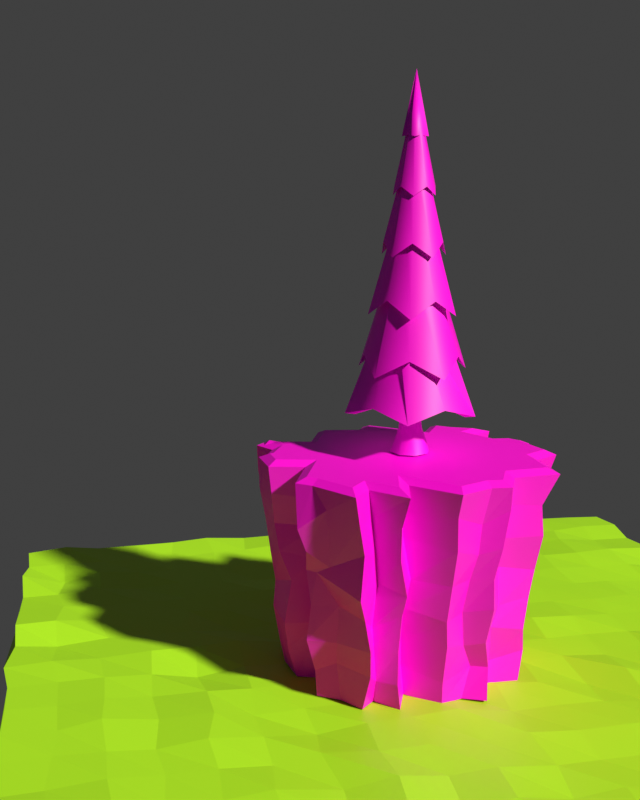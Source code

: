 # Source: tree.blend  (saved by Blender 2.92.15; exported with 4.5.12 LTS)
import bpy
from mathutils import Matrix  # noqa: F401  (used for matrix-valued properties, if any)

bpy.ops.wm.read_factory_settings(use_empty=True)
scene = bpy.context.scene
scene.name = 'Scene'

# ---- collections
col_collection = bpy.data.collections.new('Collection'); scene.collection.children.link(col_collection)

# ---- images (referenced by path relative to the original .blend; pixels are not part of the script)
import os
ASSET_DIR = os.environ.get("B2B_ASSET_DIR", "")  # directory of the original .blend (textures are referenced by path, not embedded)
HERE = os.path.dirname(os.path.abspath(__file__))  # packed textures are extracted next to this script under _unpacked/

def load_image(name, relpath, width, height, colorspace="sRGB"):
    """Load a texture the original file referenced (path relative to the .blend, or extracted next to this script)."""
    p = next((c for c in (os.path.join(HERE, relpath), os.path.join(ASSET_DIR, relpath)) if relpath and os.path.exists(c)), "")
    if p:
        img = bpy.data.images.load(p, check_existing=True)
        img.name = name
    else:  # same state as the original file: an image datablock whose file is absent (Cycles renders it pink)
        img = bpy.data.images.new(name, width, height)
        img.source = "FILE"
        img.filepath = "//" + (relpath or name)
    img.colorspace_settings.name = colorspace
    return img
img_color_palate_png = load_image('color_palate.png', 'color_palate.png', 1024, 1024, 'sRGB')

# ---- materials (node trees are filled in below, after node groups)
mat_tree = bpy.data.materials.new('Tree')
mat_tree.use_transparent_shadow = False
mat_material_001 = bpy.data.materials.new('Material.001')
mat_material_001.use_transparent_shadow = False
mat_cliff_albedo = bpy.data.materials.new('Cliff_Albedo')
mat_cliff_albedo.use_transparent_shadow = False

# ---- node groups
ng_auto_smooth = bpy.data.node_groups.new('Auto Smooth', 'GeometryNodeTree')
_s = ng_auto_smooth.interface.new_socket(name='Geometry', in_out='OUTPUT', socket_type='NodeSocketGeometry')
_s = ng_auto_smooth.interface.new_socket(name='Geometry', in_out='INPUT', socket_type='NodeSocketGeometry')
_s = ng_auto_smooth.interface.new_socket(name='Angle', in_out='INPUT', socket_type='NodeSocketFloat')
_s.subtype = 'ANGLE'
_s.min_value = 0.0
_s.max_value = 3.142
ng_auto_smooth.is_modifier = True
_N = ng_auto_smooth.nodes; _L = ng_auto_smooth.links
n0 = _N.new('NodeGroupOutput'); n0.name = 'Group Output'; n0.location = (480, -100)
n1 = _N.new('NodeGroupInput'); n1.name = 'Group Input'; n1.location = (-420, -300)
n2 = _N.new('NodeGroupInput'); n2.name = 'Group Input.001'; n2.location = (-60, -100)
n3 = _N.new('GeometryNodeSetShadeSmooth'); n3.name = 'Set Shade Smooth'; n3.location = (120, -100)
n3.domain = 'EDGE'
n4 = _N.new('GeometryNodeSetShadeSmooth'); n4.name = 'Set Shade Smooth.001'; n4.location = (300, -100)
n5 = _N.new('GeometryNodeInputMeshEdgeAngle'); n5.name = 'Edge Angle'; n5.location = (-420, -220)
n6 = _N.new('GeometryNodeInputEdgeSmooth'); n6.name = 'Is Edge Smooth'; n6.location = (-60, -160)
n7 = _N.new('GeometryNodeInputShadeSmooth'); n7.name = 'Is Face Smooth'; n7.location = (-240, -340)
n8 = _N.new('FunctionNodeBooleanMath'); n8.name = 'Boolean Math'; n8.location = (-60, -220)
n9 = _N.new('FunctionNodeCompare'); n9.name = 'Compare'; n9.location = (-240, -180)
n9.operation = 'LESS_EQUAL'
_L.new(n5.outputs[0], n9.inputs[0])
_L.new(n4.outputs[0], n0.inputs[0])
_L.new(n1.outputs[1], n9.inputs[1])
_L.new(n9.outputs[0], n8.inputs[0])
_L.new(n7.outputs[0], n8.inputs[1])
_L.new(n2.outputs[0], n3.inputs[0])
_L.new(n6.outputs[0], n3.inputs[1])
_L.new(n3.outputs[0], n4.inputs[0])
_L.new(n8.outputs[0], n3.inputs[2])
n0.is_active_output = True

# ---- material node trees
mat_tree.use_nodes = True; mat_tree.node_tree.nodes.clear()
_N = mat_tree.node_tree.nodes; _L = mat_tree.node_tree.links
n0 = _N.new('ShaderNodeBsdfPrincipled'); n0.name = 'Principled BSDF'; n0.location = (10, 300)
n0.distribution = 'GGX'
n0.subsurface_method = 'BURLEY'
n0.inputs[3].default_value = 1.45
n0.inputs[27].default_value = (0.0, 0.0, 0.0, 1.0)
n0.inputs[28].default_value = 1.0
n1 = _N.new('ShaderNodeOutputMaterial'); n1.name = 'Material Output'; n1.location = (300, 300)
n2 = _N.new('ShaderNodeTexImage'); n2.name = 'Image Texture'; n2.location = (-280, 280)
n2.image = img_color_palate_png
_L.new(n0.outputs[0], n1.inputs[0])
_L.new(n2.outputs[0], n0.inputs[0])
n1.is_active_output = True
mat_material_001.use_nodes = True; mat_material_001.node_tree.nodes.clear()
_N = mat_material_001.node_tree.nodes; _L = mat_material_001.node_tree.links
n0 = _N.new('ShaderNodeBsdfPrincipled'); n0.name = 'Principled BSDF'; n0.location = (10, 300)
n0.distribution = 'GGX'
n0.subsurface_method = 'BURLEY'
n0.inputs[0].default_value = (0.4608, 0.8, 0.02871, 1.0)
n0.inputs[3].default_value = 1.45
n0.inputs[27].default_value = (0.0, 0.0, 0.0, 1.0)
n0.inputs[28].default_value = 1.0
n1 = _N.new('ShaderNodeOutputMaterial'); n1.name = 'Material Output'; n1.location = (300, 300)
_L.new(n0.outputs[0], n1.inputs[0])
n1.is_active_output = True
mat_cliff_albedo.use_nodes = True; mat_cliff_albedo.node_tree.nodes.clear()
_N = mat_cliff_albedo.node_tree.nodes; _L = mat_cliff_albedo.node_tree.links
n0 = _N.new('ShaderNodeBsdfPrincipled'); n0.name = 'Principled BSDF'; n0.location = (10, 300)
n0.distribution = 'GGX'
n0.subsurface_method = 'BURLEY'
n0.inputs[3].default_value = 1.45
n0.inputs[27].default_value = (0.0, 0.0, 0.0, 1.0)
n0.inputs[28].default_value = 1.0
n1 = _N.new('ShaderNodeOutputMaterial'); n1.name = 'Material Output'; n1.location = (300, 300)
n2 = _N.new('ShaderNodeTexImage'); n2.name = 'Image Texture'; n2.location = (-280, 280)
n2.image = img_color_palate_png
_L.new(n0.outputs[0], n1.inputs[0])
_L.new(n2.outputs[0], n0.inputs[0])
n1.is_active_output = True

# ---- world
world_world = bpy.data.worlds.new('World'); scene.world = world_world
world_world.use_nodes = True; world_world.node_tree.nodes.clear()
_N = world_world.node_tree.nodes; _L = world_world.node_tree.links
n0 = _N.new('ShaderNodeOutputWorld'); n0.name = 'World Output'; n0.location = (300, 300)
n1 = _N.new('ShaderNodeBackground'); n1.name = 'Background'; n1.location = (10, 300)
n1.inputs[0].default_value = (0.05088, 0.05088, 0.05088, 1.0)
_L.new(n1.outputs[0], n0.inputs[0])
n0.is_active_output = True
world_world.color = (0.05088, 0.05088, 0.05088)
world_world.use_sun_shadow = False
world_world.sun_shadow_jitter_overblur = 0.0

# ---- cameras
cam_camera_001 = bpy.data.cameras.new('Camera.001')

# ---- lights
light_light = bpy.data.lights.new('Light', 'SUN')
light_light.color = (0.9204, 1.0, 0.5577)
light_light.specular_factor = 0.6229
light_light.transmission_factor = 0.0
light_light.angle = 0.05236
light_light.energy = 4.5
light_light.shadow_soft_size = 0.1
light_light.shadow_cascade_max_distance = 1000.0

# ---- meshes
me_cylinder_001 = bpy.data.meshes.new('Cylinder.001')
me_cylinder_001.from_pydata([(-8.345e-08, 8.345e-08, -0.3643), (5.96e-08, 0.0, 7.953), (1.33e-07, 2.777, 0.159), (-6.714e-09, 1.923, 2.138), (4.657e-08, 1.615, 3.237), (2.967e-08, 1.019, 5.026), (1.25e-08, 0.4156, 6.311), (0.3877, 0.5336, 6.273), (0.6153, 0.8469, 4.79), (0.8701, 1.198, 3.61), (1.294, 1.781, 1.7), (1.398, 1.925, 0.6365), (0.3952, 0.1284, 6.311), (0.9696, 0.315, 5.026), (1.536, 0.4989, 3.237), (1.829, 0.5943, 2.138), (2.641, 0.8581, 0.159), (0.6273, -0.2038, 6.273), (0.9955, -0.3235, 4.79), (1.408, -0.4575, 3.61), (2.094, -0.6804, 1.7), (2.263, -0.7352, 0.6365), (0.2443, -0.3362, 6.311), (0.5992, -0.8248, 5.026), (0.949, -1.306, 3.237), (1.13, -1.556, 2.138), (1.632, -2.247, 0.159), (-5.992e-08, -0.6596, 6.273), (1.571e-07, -1.047, 4.79), (-1.512e-07, -1.48, 3.61), (-4.641e-07, -2.202, 1.7), (-1.872e-07, -2.379, 0.6365), (-0.2443, -0.3362, 6.311), (-0.5992, -0.8248, 5.026), (-0.949, -1.306, 3.237), (-1.13, -1.556, 2.138), (-1.632, -2.247, 0.159), (-0.6273, -0.2038, 6.273), (-0.9955, -0.3235, 4.79), (-1.408, -0.4575, 3.61), (-2.094, -0.6804, 1.7), (-2.263, -0.7352, 0.6365), (-0.3952, 0.1284, 6.311), (-0.9696, 0.315, 5.026), (-1.536, 0.4989, 3.237), (-1.829, 0.5943, 2.138), (-2.641, 0.8581, 0.159), (-0.3877, 0.5336, 6.273), (-0.6153, 0.8469, 4.79), (-0.8701, 1.198, 3.61), (-1.294, 1.781, 1.7), (-1.398, 1.925, 0.6365), (0.8637, 1.189, 1.671), (1.007, 0.3273, 1.329), (1.398, -0.4541, 1.671), (0.6225, -0.8568, 1.329), (-1.841e-08, -1.469, 1.671), (-0.6225, -0.8568, 1.329), (-1.398, -0.4541, 1.671), (-1.007, 0.3273, 1.329), (-0.8637, 1.189, 1.671), (-2.077e-07, 1.059, 1.329), (1.475e-07, 1.093, 3.029), (0.5319, 0.7321, 2.896), (1.039, 0.3377, 3.029), (0.8606, -0.2796, 2.896), (0.6423, -0.8841, 3.029), (-3.243e-07, -0.9049, 2.896), (-0.6423, -0.8841, 3.029), (-0.8606, -0.2796, 2.896), (-1.039, 0.3377, 3.029), (-0.5319, 0.7321, 2.896), (-5.665e-07, 0.6607, 4.386), (0.4546, 0.6258, 4.442), (0.6284, 0.2042, 4.386), (0.7356, -0.239, 4.442), (0.3884, -0.5346, 4.386), (-4.236e-07, -0.7735, 4.442), (-0.3884, -0.5346, 4.386), (-0.7356, -0.239, 4.442), (-0.6284, 0.2042, 4.386), (-0.4546, 0.6258, 4.442), (2.2e-07, 0.5131, 5.693), (0.2786, 0.3835, 5.692), (0.488, 0.1586, 5.693), (0.4508, -0.1465, 5.692), (0.3016, -0.4151, 5.693), (8.048e-08, -0.474, 5.692), (-0.3016, -0.4151, 5.693), (-0.4508, -0.1465, 5.693), (-0.488, 0.1586, 5.693), (-0.2786, 0.3835, 5.692), (2.075e-08, 0.2263, 6.967), (0.07697, 0.1059, 6.914), (0.2152, 0.06992, 6.967), (0.1245, -0.04047, 6.914), (0.133, -0.183, 6.967), (1.927e-08, -0.131, 6.914), (-0.133, -0.183, 6.967), (-0.1245, -0.04047, 6.914), (-0.2152, 0.06992, 6.967), (-0.07698, 0.1059, 6.914), (-1.709e-07, 2.879, -0.6337), (1.944, 2.676, -0.9396), (2.738, 0.8895, -0.6337), (3.146, -1.022, -0.9396), (1.692, -2.329, -0.6337), (1.481e-07, -3.308, -0.9396), (-1.692, -2.329, -0.6337), (-3.146, -1.022, -0.9396), (-2.738, 0.8895, -0.6337), (-1.944, 2.676, -0.9396), (-8.66e-08, 2.527, -0.5239), (1.639, 2.255, -0.9816), (2.403, 0.7809, -0.5239), (2.651, -0.8615, -0.9816), (1.485, -2.044, -0.5239), (-1.884e-07, -2.788, -0.9816), (-1.485, -2.044, -0.5239), (-2.651, -0.8615, -0.9816), (-2.403, 0.7809, -0.5239), (-1.639, 2.255, -0.9816), (-2.083e-07, 1.998, -0.5442), (1.398, 1.924, -0.5406), (1.901, 0.6176, -0.5442), (2.262, -0.7348, -0.5406), (1.175, -1.617, -0.5442), (-1.092e-07, -2.378, -0.5406), (-1.175, -1.617, -0.5442), (-2.262, -0.7348, -0.5406), (-1.901, 0.6176, -0.5442), (-1.398, 1.924, -0.5406), (0.0, 1.0, -2.077), (-6.528e-09, 0.3972, -0.3267), (0.7071, 0.7071, -2.077), (0.2809, 0.2809, -0.3267), (1.0, -4.371e-08, -2.077), (0.3972, -1.389e-08, -0.3267), (0.7071, -0.7071, -2.077), (0.2809, -0.2809, -0.3267), (-8.742e-08, -1.0, -2.077), (-4.125e-08, -0.3972, -0.3267), (-0.7071, -0.7071, -2.077), (-0.2809, -0.2809, -0.3267), (-1.0, 1.192e-08, -2.077), (-0.3972, 8.21e-09, -0.3267), (-0.7071, 0.7071, -2.077), (-0.2809, 0.2809, -0.3267), (-1.123e-08, 0.5986, -1.434), (0.4233, 0.4233, -1.434), (0.5986, -2.201e-08, -1.434), (0.4233, -0.4233, -1.434), (-6.356e-08, -0.5986, -1.434), (-0.4233, -0.4233, -1.434), (-0.5986, 1.129e-08, -1.434), (-0.4233, 0.4233, -1.434)], [], [(6, 1, 7), (7, 1, 12), (12, 1, 17), (17, 1, 22), (22, 1, 27), (27, 1, 32), (32, 1, 37), (37, 1, 42), (42, 1, 47), (47, 1, 6), (60, 51, 2, 61), (71, 50, 3, 62), (81, 49, 4, 72), (91, 48, 5, 82), (101, 47, 6, 92), (59, 46, 51, 60), (70, 45, 50, 71), (80, 44, 49, 81), (90, 43, 48, 91), (100, 42, 47, 101), (58, 41, 46, 59), (69, 40, 45, 70), (79, 39, 44, 80), (89, 38, 43, 90), (99, 37, 42, 100), (57, 36, 41, 58), (68, 35, 40, 69), (78, 34, 39, 79), (88, 33, 38, 89), (98, 32, 37, 99), (56, 31, 36, 57), (67, 30, 35, 68), (77, 29, 34, 78), (87, 28, 33, 88), (97, 27, 32, 98), (55, 26, 31, 56), (66, 25, 30, 67), (76, 24, 29, 77), (86, 23, 28, 87), (96, 22, 27, 97), (54, 21, 26, 55), (65, 20, 25, 66), (75, 19, 24, 76), (85, 18, 23, 86), (95, 17, 22, 96), (53, 16, 21, 54), (64, 15, 20, 65), (74, 14, 19, 75), (84, 13, 18, 85), (94, 12, 17, 95), (52, 11, 16, 53), (63, 10, 15, 64), (73, 9, 14, 74), (83, 8, 13, 84), (93, 7, 12, 94), (61, 2, 11, 52), (62, 3, 10, 63), (72, 4, 9, 73), (82, 5, 8, 83), (92, 6, 7, 93), (102, 61, 52, 103), (103, 52, 53, 104), (104, 53, 54, 105), (105, 54, 55, 106), (106, 55, 56, 107), (107, 56, 57, 108), (108, 57, 58, 109), (109, 58, 59, 110), (110, 59, 60, 111), (111, 60, 61, 102), (2, 62, 63, 11), (11, 63, 64, 16), (16, 64, 65, 21), (21, 65, 66, 26), (26, 66, 67, 31), (31, 67, 68, 36), (36, 68, 69, 41), (41, 69, 70, 46), (46, 70, 71, 51), (51, 71, 62, 2), (3, 72, 73, 10), (10, 73, 74, 15), (15, 74, 75, 20), (20, 75, 76, 25), (25, 76, 77, 30), (30, 77, 78, 35), (35, 78, 79, 40), (40, 79, 80, 45), (45, 80, 81, 50), (50, 81, 72, 3), (4, 82, 83, 9), (9, 83, 84, 14), (14, 84, 85, 19), (19, 85, 86, 24), (24, 86, 87, 29), (29, 87, 88, 34), (34, 88, 89, 39), (39, 89, 90, 44), (44, 90, 91, 49), (49, 91, 82, 4), (5, 92, 93, 8), (8, 93, 94, 13), (13, 94, 95, 18), (18, 95, 96, 23), (23, 96, 97, 28), (28, 97, 98, 33), (33, 98, 99, 38), (38, 99, 100, 43), (43, 100, 101, 48), (48, 101, 92, 5), (113, 112, 102, 103), (114, 113, 103, 104), (115, 114, 104, 105), (116, 115, 105, 106), (117, 116, 106, 107), (118, 117, 107, 108), (119, 118, 108, 109), (120, 119, 109, 110), (121, 120, 110, 111), (112, 121, 111, 102), (123, 122, 112, 113), (124, 123, 113, 114), (125, 124, 114, 115), (126, 125, 115, 116), (127, 126, 116, 117), (128, 127, 117, 118), (129, 128, 118, 119), (130, 129, 119, 120), (131, 130, 120, 121), (122, 131, 121, 112), (0, 122, 123), (0, 123, 124), (0, 124, 125), (0, 125, 126), (0, 126, 127), (0, 127, 128), (0, 128, 129), (0, 129, 130), (0, 130, 131), (0, 131, 122), (148, 133, 135, 149), (149, 135, 137, 150), (150, 137, 139, 151), (151, 139, 141, 152), (152, 141, 143, 153), (153, 143, 145, 154), (135, 133, 147, 145, 143, 141, 139, 137), (154, 145, 147, 155), (155, 147, 133, 148), (132, 134, 136, 138, 140, 142, 144, 146), (146, 155, 148, 132), (144, 154, 155, 146), (142, 153, 154, 144), (140, 152, 153, 142), (138, 151, 152, 140), (136, 150, 151, 138), (134, 149, 150, 136), (132, 148, 149, 134)])
me_cylinder_001.polygons.foreach_set('use_smooth', [True] * 158)
_uv = me_cylinder_001.uv_layers.new(name='UVMap')
_uv.uv.foreach_set('vector', [0.125, 0.8175, 0.125, 0.8175, 0.125, 0.8175, 0.125, 0.8175, 0.125, 0.8175, 0.125, 0.8175, 0.125, 0.8175, 0.125, 0.8175, 0.125, 0.8175, 0.125, 0.8175, 0.125, 0.8175, 0.125, 0.8175, 0.125, 0.8175, 0.125, 0.8175, 0.125, 0.8175, 0.125, 0.8175, 0.125, 0.8175, 0.125, 0.8175, 0.125, 0.8175, 0.125, 0.8175, 0.125, 0.8175, 0.125, 0.8175, 0.125, 0.8175, 0.125, 0.8175, 0.125, 0.8175, 0.125, 0.8175, 0.125, 0.8175, 0.125, 0.8175, 0.125, 0.8175, 0.125, 0.8175, 0.125, 0.8175, 0.125, 0.8175, 0.125, 0.8175, 0.125, 0.8175, 0.125, 0.8175, 0.125, 0.8175, 0.125, 0.8175, 0.125, 0.8175, 0.125, 0.8175, 0.125, 0.8175, 0.125, 0.8175, 0.125, 0.8175, 0.125, 0.8175, 0.125, 0.8175, 0.125, 0.8175, 0.125, 0.8175, 0.125, 0.8175, 0.125, 0.8175, 0.125, 0.8175, 0.125, 0.8175, 0.125, 0.8175, 0.125, 0.8175, 0.125, 0.8175, 0.125, 0.8175, 0.125, 0.8175, 0.125, 0.8175, 0.125, 0.8175, 0.125, 0.8175, 0.125, 0.8175, 0.125, 0.8175, 0.125, 0.8175, 0.125, 0.8175, 0.125, 0.8175, 0.125, 0.8175, 0.125, 0.8175, 0.125, 0.8175, 0.125, 0.8175, 0.125, 0.8175, 0.125, 0.8175, 0.125, 0.8175, 0.125, 0.8175, 0.125, 0.8175, 0.125, 0.8175, 0.125, 0.8175, 0.125, 0.8175, 0.125, 0.8175, 0.125, 0.8175, 0.125, 0.8175, 0.125, 0.8175, 0.125, 0.8175, 0.125, 0.8175, 0.125, 0.8175, 0.125, 0.8175, 0.125, 0.8175, 0.125, 0.8175, 0.125, 0.8175, 0.125, 0.8175, 0.125, 0.8175, 0.125, 0.8175, 0.125, 0.8175, 0.125, 0.8175, 0.125, 0.8175, 0.125, 0.8175, 0.125, 0.8175, 0.125, 0.8175, 0.125, 0.8175, 0.125, 0.8175, 0.125, 0.8175, 0.125, 0.8175, 0.125, 0.8175, 0.125, 0.8175, 0.125, 0.8175, 0.125, 0.8175, 0.125, 0.8175, 0.125, 0.8175, 0.125, 0.8175, 0.125, 0.8175, 0.125, 0.8175, 0.125, 0.8175, 0.125, 0.8175, 0.125, 0.8175, 0.125, 0.8175, 0.125, 0.8175, 0.125, 0.8175, 0.125, 0.8175, 0.125, 0.8175, 0.125, 0.8175, 0.125, 0.8175, 0.125, 0.8175, 0.125, 0.8175, 0.125, 0.8175, 0.125, 0.8175, 0.125, 0.8175, 0.125, 0.8175, 0.125, 0.8175, 0.125, 0.8175, 0.125, 0.8175, 0.125, 0.8175, 0.125, 0.8175, 0.125, 0.8175, 0.125, 0.8175, 0.125, 0.8175, 0.125, 0.8175, 0.125, 0.8175, 0.125, 0.8175, 0.125, 0.8175, 0.125, 0.8175, 0.125, 0.8175, 0.125, 0.8175, 0.125, 0.8175, 0.125, 0.8175, 0.125, 0.8175, 0.125, 0.8175, 0.125, 0.8175, 0.125, 0.8175, 0.125, 0.8175, 0.125, 0.8175, 0.125, 0.8175, 0.125, 0.8175, 0.125, 0.8175, 0.125, 0.8175, 0.125, 0.8175, 0.125, 0.8175, 0.125, 0.8175, 0.125, 0.8175, 0.125, 0.8175, 0.125, 0.8175, 0.125, 0.8175, 0.125, 0.8175, 0.125, 0.8175, 0.125, 0.8175, 0.125, 0.8175, 0.125, 0.8175, 0.125, 0.8175, 0.125, 0.8175, 0.125, 0.8175, 0.125, 0.8175, 0.125, 0.8175, 0.125, 0.8175, 0.125, 0.8175, 0.125, 0.8175, 0.125, 0.8175, 0.125, 0.8175, 0.125, 0.8175, 0.125, 0.8175, 0.125, 0.8175, 0.125, 0.8175, 0.125, 0.8175, 0.125, 0.8175, 0.125, 0.8175, 0.125, 0.8175, 0.125, 0.8175, 0.125, 0.8175, 0.125, 0.8175, 0.125, 0.8175, 0.125, 0.8175, 0.125, 0.8175, 0.125, 0.8175, 0.125, 0.8175, 0.125, 0.8175, 0.125, 0.8175, 0.125, 0.8175, 0.125, 0.8175, 0.125, 0.8175, 0.125, 0.8175, 0.125, 0.8175, 0.125, 0.8175, 0.125, 0.8175, 0.125, 0.8175, 0.125, 0.8175, 0.125, 0.8175, 0.125, 0.8175, 0.125, 0.8175, 0.125, 0.8175, 0.125, 0.8175, 0.125, 0.8175, 0.125, 0.8175, 0.125, 0.8175, 0.125, 0.8175, 0.125, 0.8175, 0.125, 0.8175, 0.125, 0.8175, 0.125, 0.8175, 0.125, 0.8175, 0.125, 0.8175, 0.125, 0.8175, 0.125, 0.8175, 0.125, 0.8175, 0.125, 0.8175, 0.125, 0.8175, 0.125, 0.8175, 0.125, 0.8175, 0.125, 0.8175, 0.125, 0.8175, 0.125, 0.8175, 0.125, 0.8175, 0.125, 0.8175, 0.125, 0.8175, 0.125, 0.8175, 0.125, 0.8175, 0.125, 0.8175, 0.125, 0.8175, 0.125, 0.8175, 0.125, 0.8175, 0.125, 0.8175, 0.125, 0.8175, 0.125, 0.8175, 0.125, 0.8175, 0.125, 0.8175, 0.125, 0.8175, 0.125, 0.8175, 0.125, 0.8175, 0.125, 0.8175, 0.125, 0.8175, 0.125, 0.8175, 0.125, 0.8175, 0.125, 0.8175, 0.125, 0.8175, 0.125, 0.8175, 0.125, 0.8175, 0.125, 0.8175, 0.125, 0.8175, 0.125, 0.8175, 0.125, 0.8175, 0.125, 0.8175, 0.125, 0.8175, 0.125, 0.8175, 0.125, 0.8175, 0.125, 0.8175, 0.125, 0.8175, 0.125, 0.8175, 0.125, 0.8175, 0.125, 0.8175, 0.125, 0.8175, 0.125, 0.8175, 0.125, 0.8175, 0.125, 0.8175, 0.125, 0.8175, 0.125, 0.8175, 0.125, 0.8175, 0.125, 0.8175, 0.125, 0.8175, 0.125, 0.8175, 0.125, 0.8175, 0.125, 0.8175, 0.125, 0.8175, 0.125, 0.8175, 0.125, 0.8175, 0.125, 0.8175, 0.125, 0.8175, 0.125, 0.8175, 0.125, 0.8175, 0.125, 0.8175, 0.125, 0.8175, 0.125, 0.8175, 0.125, 0.8175, 0.125, 0.8175, 0.125, 0.8175, 0.125, 0.8175, 0.125, 0.8175, 0.125, 0.8175, 0.125, 0.8175, 0.125, 0.8175, 0.125, 0.8175, 0.125, 0.8175, 0.125, 0.8175, 0.125, 0.8175, 0.125, 0.8175, 0.125, 0.8175, 0.125, 0.8175, 0.125, 0.8175, 0.125, 0.8175, 0.125, 0.8175, 0.125, 0.8175, 0.125, 0.8175, 0.125, 0.8175, 0.125, 0.8175, 0.125, 0.8175, 0.125, 0.8175, 0.125, 0.8175, 0.125, 0.8175, 0.125, 0.8175, 0.125, 0.8175, 0.125, 0.8175, 0.125, 0.8175, 0.125, 0.8175, 0.125, 0.8175, 0.125, 0.8175, 0.125, 0.8175, 0.125, 0.8175, 0.125, 0.8175, 0.125, 0.8175, 0.125, 0.8175, 0.125, 0.8175, 0.125, 0.8175, 0.125, 0.8175, 0.125, 0.8175, 0.125, 0.8175, 0.125, 0.8175, 0.125, 0.8175, 0.125, 0.8175, 0.125, 0.8175, 0.125, 0.8175, 0.125, 0.8175, 0.125, 0.8175, 0.125, 0.8175, 0.125, 0.8175, 0.125, 0.8175, 0.125, 0.8175, 0.125, 0.8175, 0.125, 0.8175, 0.125, 0.8175, 0.125, 0.8175, 0.125, 0.8175, 0.125, 0.8175, 0.125, 0.8175, 0.125, 0.8175, 0.125, 0.8175, 0.125, 0.8175, 0.125, 0.8175, 0.125, 0.8175, 0.125, 0.8175, 0.125, 0.8175, 0.125, 0.8175, 0.125, 0.8175, 0.125, 0.8175, 0.125, 0.8175, 0.125, 0.8175, 0.125, 0.8175, 0.125, 0.8175, 0.125, 0.8175, 0.125, 0.8175, 0.125, 0.8175, 0.125, 0.8175, 0.125, 0.8175, 0.125, 0.8175, 0.125, 0.8175, 0.125, 0.8175, 0.125, 0.8175, 0.125, 0.8175, 0.125, 0.8175, 0.125, 0.8175, 0.125, 0.8175, 0.125, 0.8175, 0.125, 0.8175, 0.125, 0.8175, 0.125, 0.8175, 0.125, 0.8175, 0.125, 0.8175, 0.125, 0.8175, 0.125, 0.8175, 0.125, 0.8175, 0.125, 0.8175, 0.125, 0.8175, 0.125, 0.8175, 0.125, 0.8175, 0.125, 0.8175, 0.125, 0.8175, 0.125, 0.8175, 0.125, 0.8175, 0.125, 0.8175, 0.125, 0.8175, 0.125, 0.8175, 0.125, 0.8175, 0.125, 0.8175, 0.125, 0.8175, 0.125, 0.8175, 0.125, 0.8175, 0.125, 0.8175, 0.125, 0.8175, 0.125, 0.8175, 0.125, 0.8175, 0.125, 0.8175, 0.125, 0.8175, 0.125, 0.8175, 0.125, 0.8175, 0.125, 0.8175, 0.125, 0.8175, 0.125, 0.8175, 0.125, 0.8175, 0.125, 0.8175, 0.125, 0.8175, 0.125, 0.8175, 0.125, 0.8175, 0.125, 0.8175, 0.125, 0.8175, 0.125, 0.8175, 0.125, 0.8175, 0.125, 0.8175, 0.125, 0.8175, 0.125, 0.8175, 0.125, 0.8175, 0.125, 0.8175, 0.125, 0.8175, 0.125, 0.8175, 0.125, 0.8175, 0.125, 0.8175, 0.125, 0.8175, 0.125, 0.8175, 0.125, 0.8175, 0.125, 0.8175, 0.125, 0.8175, 0.125, 0.8175, 0.125, 0.8175, 0.125, 0.8175, 0.125, 0.8175, 0.125, 0.8175, 0.125, 0.8175, 0.125, 0.8175, 0.125, 0.8175, 0.125, 0.8175, 0.125, 0.8175, 0.125, 0.8175, 0.125, 0.8175, 0.125, 0.8175, 0.125, 0.8175, 0.125, 0.8175, 0.125, 0.8175, 0.125, 0.8175, 0.125, 0.8175, 0.125, 0.8175, 0.125, 0.8175, 0.125, 0.8175, 0.125, 0.8175, 0.125, 0.8175, 0.125, 0.8175, 0.125, 0.8175, 0.125, 0.8175, 0.125, 0.8175, 0.125, 0.8175, 0.125, 0.8175, 0.125, 0.8175, 0.125, 0.8175, 0.125, 0.8175, 0.125, 0.8175, 0.125, 0.8175, 0.125, 0.8175, 0.125, 0.8175, 0.125, 0.8175, 0.125, 0.8175, 0.125, 0.8175, 0.125, 0.8175, 0.125, 0.8175, 0.125, 0.8175, 0.125, 0.8175, 0.125, 0.8175, 0.125, 0.8175, 0.125, 0.8175, 0.125, 0.8175, 0.125, 0.8175, 0.125, 0.8175, 0.125, 0.8175, 0.125, 0.8175, 0.125, 0.8175, 0.125, 0.8175, 0.125, 0.8175, 0.125, 0.8175, 0.125, 0.8175, 0.125, 0.8175, 0.125, 0.8175, 0.125, 0.8175, 0.125, 0.8175, 0.125, 0.8175, 0.125, 0.8175, 0.125, 0.8175, 0.125, 0.8175, 0.125, 0.8175, 0.125, 0.8175, 0.125, 0.8175, 0.125, 0.8175, 0.125, 0.8175, 0.125, 0.8175, 0.125, 0.8175, 0.125, 0.8175, 0.125, 0.8175, 0.125, 0.8175, 0.125, 0.8175, 0.125, 0.8175, 0.125, 0.8175, 0.125, 0.8175, 0.125, 0.8175, 0.125, 0.8175, 0.125, 0.8175, 0.125, 0.8175, 0.125, 0.8175, 0.125, 0.8175, 0.125, 0.8175, 0.125, 0.8175, 0.125, 0.8175, 0.125, 0.8175, 0.125, 0.8175, 0.125, 0.8175, 0.125, 0.8175, 0.125, 0.8175, 0.125, 0.8175, 0.125, 0.8175, 0.125, 0.8175, 0.125, 0.8175, 0.125, 0.8175, 0.125, 0.8175, 0.125, 0.8175, 0.125, 0.8175, 0.125, 0.8175, 0.125, 0.8175, 0.125, 0.8175, 0.125, 0.8175, 0.125, 0.8175, 0.125, 0.8175, 0.125, 0.8175, 0.125, 0.8175, 0.125, 0.505, 0.125, 0.505, 0.125, 0.505, 0.125, 0.505, 0.125, 0.505, 0.125, 0.505, 0.125, 0.505, 0.125, 0.505, 0.125, 0.505, 0.125, 0.505, 0.125, 0.505, 0.125, 0.505, 0.125, 0.505, 0.125, 0.505, 0.125, 0.505, 0.125, 0.505, 0.125, 0.505, 0.125, 0.505, 0.125, 0.505, 0.125, 0.505, 0.125, 0.505, 0.125, 0.505, 0.125, 0.505, 0.125, 0.505, 0.125, 0.8175, 0.125, 0.8175, 0.125, 0.8175, 0.125, 0.8175, 0.125, 0.8175, 0.125, 0.8175, 0.125, 0.8175, 0.125, 0.8175, 0.125, 0.505, 0.125, 0.505, 0.125, 0.505, 0.125, 0.505, 0.125, 0.505, 0.125, 0.505, 0.125, 0.505, 0.125, 0.505, 0.125, 0.505, 0.125, 0.505, 0.125, 0.505, 0.125, 0.505, 0.125, 0.505, 0.125, 0.505, 0.125, 0.505, 0.125, 0.505, 0.125, 0.505, 0.125, 0.505, 0.125, 0.505, 0.125, 0.505, 0.125, 0.505, 0.125, 0.505, 0.125, 0.505, 0.125, 0.505, 0.125, 0.505, 0.125, 0.505, 0.125, 0.505, 0.125, 0.505, 0.125, 0.505, 0.125, 0.505, 0.125, 0.505, 0.125, 0.505, 0.125, 0.505, 0.125, 0.505, 0.125, 0.505, 0.125, 0.505, 0.125, 0.505, 0.125, 0.505, 0.125, 0.505, 0.125, 0.505, 0.125, 0.505, 0.125, 0.505, 0.125, 0.505, 0.125, 0.505, 0.125, 0.505, 0.125, 0.505, 0.125, 0.505, 0.125, 0.505])
me_cylinder_001.materials.append(mat_tree)
me_cylinder_001.use_remesh_fix_poles = True
me_cylinder_001.use_remesh_preserve_attributes = False
me_cylinder_001.use_mirror_vertex_groups = False
me_cylinder_001.update()
me_plane = bpy.data.meshes.new('Plane')
me_plane.from_pydata([(-0.9976, -0.9983, 0.001708), (1.004, -1.017, 0.002692), (-0.9906, 0.9905, -0.003634), (0.991, 1.012, -0.001608), (-1.0, 1.0, -0.1163), (-1.0, -1.0, -0.1163), (1.0, -1.0, -0.1163), (1.0, 1.0, -0.1163), (-0.8925, -0.9921, -0.007026), (-0.7747, -1.005, 0.01072), (-0.6547, -0.9978, -0.01194), (-0.5311, -0.9986, 0.0001989), (-0.4087, -1.003, 0.01044), (-0.2943, -0.9971, -0.001465), (-0.172, -1.018, -0.002369), (-0.05752, -1.001, -0.002133), (0.05855, -0.9998, -0.0003537), (0.1787, -1.002, 0.0001816), (0.2912, -0.993, -0.004067), (0.413, -1.009, -0.01209), (0.5303, -1.012, -0.007937), (0.6542, -1.003, 0.002451), (0.7561, -0.9964, 0.003767), (0.8743, -1.009, 0.001863), (0.8881, 1.007, 0.002451), (0.7519, 1.004, -0.01367), (0.6453, 1.002, 0.005876), (0.534, 0.9987, -0.006351), (0.4247, 0.9855, 0.002992), (0.2931, 0.9986, 0.002453), (0.177, 0.9999, 0.001162), (0.0476, 0.9946, 0.009589), (-0.06071, 0.999, 0.005228), (-0.169, 0.9961, -0.002177), (-0.2942, 0.9995, 0.0003086), (-0.4191, 0.9909, -0.001752), (-0.5223, 1.002, -0.01287), (-0.6368, 1.01, 0.006303), (-0.7659, 0.9971, -0.005164), (-0.8801, 1.006, 0.003349), (-0.9989, 0.8804, -0.002091), (-1.01, 0.7629, -0.00403), (-1.001, 0.64, -0.004962), (-1.0, 0.5294, 4.722e-06), (-0.9889, 0.4233, 0.009856), (-0.9998, 0.2939, -3.929e-09), (-0.9939, 0.1688, -0.01394), (-0.9874, 0.06794, 0.002477), (-0.9879, -0.06666, 0.008189), (-0.9936, -0.178, 0.007878), (-1.01, -0.2885, -0.0005917), (-1.007, -0.4161, 0.00989), (-0.9999, -0.5292, 0.004444), (-0.9873, -0.6482, 0.005607), (-0.9931, -0.7749, 0.004018), (-1.002, -0.8783, 0.01282), (1.008, -0.8912, -0.0109), (1.012, -0.7661, -0.00193), (1.0, -0.6297, -0.00125), (0.999, -0.5417, 0.0116), (1.001, -0.4143, -0.0001227), (0.9907, -0.2907, 0.00137), (0.9994, -0.1762, -0.000237), (0.997, -0.06471, -0.009599), (0.9997, 0.04886, -0.00621), (1.012, 0.1824, 0.01396), (1.01, 0.2942, -0.00253), (1.006, 0.4126, -0.01279), (1.013, 0.5233, 0.003913), (0.9916, 0.6538, -0.001884), (1.001, 0.7682, -0.001517), (1.006, 0.8924, -0.00313), (-0.8794, 0.889, 0.005578), (-0.8733, 0.7759, -0.0006695), (-0.8746, 0.6547, -0.006525), (-0.8821, 0.5188, -0.01382), (-0.8757, 0.4153, 0.0008637), (-0.8806, 0.287, 0.00189), (-0.8884, 0.1744, 0.005465), (-0.8835, 0.07334, -0.0003258), (-0.8923, -0.05829, -0.0002078), (-0.8884, -0.1694, 0.01424), (-0.8906, -0.3009, 0.002282), (-0.8807, -0.4039, 0.003645), (-0.8792, -0.5432, -0.00593), (-0.8814, -0.6475, 0.001432), (-0.8652, -0.757, 0.004587), (-0.8804, -0.8814, 0.0005907), (-0.7719, 0.8762, -0.005926), (-0.7812, 0.7564, 0.00268), (-0.7642, 0.6531, -0.007043), (-0.7517, 0.5144, 0.002286), (-0.7625, 0.4072, 0.002641), (-0.7574, 0.3003, 0.001819), (-0.7671, 0.1748, 0.00126), (-0.7604, 0.07577, -0.002433), (-0.764, -0.05551, 0.001366), (-0.7691, -0.1763, -0.002929), (-0.7642, -0.2888, -0.0005779), (-0.7647, -0.4174, 0.001788), (-0.7639, -0.5431, -0.002081), (-0.7696, -0.653, -0.002008), (-0.7683, -0.77, 0.008524), (-0.763, -0.8791, -0.01825), (-0.6519, 0.8726, 0.006847), (-0.6365, 0.7566, 0.007874), (-0.6505, 0.6447, 0.00119), (-0.6362, 0.5346, -0.003356), (-0.6519, 0.4123, -0.001403), (-0.6464, 0.3032, -0.004233), (-0.6509, 0.1694, 0.01054), (-0.6476, 0.05855, 0.0005831), (-0.6482, -0.05864, -0.003482), (-0.6535, -0.1819, -0.007481), (-0.6357, -0.2973, -0.004973), (-0.6337, -0.4056, 0.004167), (-0.6493, -0.5291, 0.001344), (-0.6528, -0.6541, -0.011), (-0.6455, -0.7718, 0.003287), (-0.6447, -0.8946, -0.006528), (-0.5273, 0.8835, -0.001197), (-0.5319, 0.7624, -0.002592), (-0.5404, 0.6421, 0.001197), (-0.5285, 0.5285, -0.002146), (-0.5306, 0.4145, 0.0004033), (-0.5318, 0.2893, -0.003943), (-0.5293, 0.1762, -0.0007274), (-0.5304, 0.05946, 0.0005372), (-0.521, -0.05866, 0.01561), (-0.526, -0.1767, 0.006152), (-0.5273, -0.2938, 0.006841), (-0.534, -0.4099, 0.004723), (-0.5183, -0.521, 0.001987), (-0.5307, -0.6499, -0.001879), (-0.5134, -0.7762, 0.0005362), (-0.5372, -0.8772, -0.0004788), (-0.4059, 0.89, -0.01168), (-0.4238, 0.7624, -0.006706), (-0.4126, 0.6476, -0.0009314), (-0.4102, 0.5296, 0.0004651), (-0.4093, 0.4158, 0.0007684), (-0.4101, 0.2964, -0.004481), (-0.413, 0.1767, -0.001245), (-0.4252, 0.05366, -0.0006531), (-0.4133, -0.05362, -0.008321), (-0.407, -0.1736, -0.001989), (-0.4105, -0.2931, -0.00118), (-0.4106, -0.414, 0.002323), (-0.4299, -0.5261, 0.001322), (-0.4102, -0.661, 0.0002364), (-0.4211, -0.7819, -0.001429), (-0.4115, -0.8949, 0.0126), (-0.2917, 0.8747, -0.01183), (-0.299, 0.7703, -0.0006421), (-0.2799, 0.6525, 0.003015), (-0.2955, 0.5274, 0.0002945), (-0.2934, 0.4107, 5.711e-05), (-0.2938, 0.2939, -0.003135), (-0.2908, 0.1758, -0.002717), (-0.3068, 0.05103, 0.006879), (-0.2929, -0.04749, 0.007458), (-0.2922, -0.1802, -0.001112), (-0.2918, -0.2919, 0.0007308), (-0.2947, -0.4118, -0.008693), (-0.2857, -0.5277, 0.003469), (-0.2956, -0.6391, 6.197e-05), (-0.3073, -0.7507, -0.005416), (-0.302, -0.8892, -0.01591), (-0.1615, 0.8796, -0.004566), (-0.1757, 0.7612, -0.0005134), (-0.1764, 0.6494, 0.0001587), (-0.1723, 0.5388, 0.006837), (-0.1784, 0.4162, 0.008524), (-0.1795, 0.2972, -0.005734), (-0.1656, 0.1756, 0.01406), (-0.1751, 0.05822, -0.001501), (-0.1772, -0.04853, 0.01179), (-0.1779, -0.1744, 0.0001955), (-0.1838, -0.2929, -0.002004), (-0.1839, -0.4116, 0.01258), (-0.1776, -0.5257, 0.00864), (-0.1815, -0.6424, 0.005768), (-0.1838, -0.7764, -0.004419), (-0.171, -0.8977, 0.005691), (-0.07595, 0.8848, -0.006605), (-0.04821, 0.761, -0.001695), (-0.05946, 0.6487, -0.0002648), (-0.07188, 0.5265, -0.004089), (-0.05702, 0.4109, 0.001079), (-0.05756, 0.2943, 0.002484), (-0.05369, 0.1803, -0.004821), (-0.05949, 0.05907, -0.0001357), (-0.05433, -0.0699, -0.006609), (-0.06071, -0.1766, 0.0005854), (-0.06367, -0.2995, -0.006889), (-0.05749, -0.4129, -0.001231), (-0.05532, -0.5336, -0.01896), (-0.06031, -0.6478, -0.001771), (-0.06055, -0.7652, 0.001904), (-0.06632, -0.8789, -0.003233), (0.0561, 0.8674, 0.01191), (0.06524, 0.7704, 0.01459), (0.05221, 0.6533, -0.002013), (0.05637, 0.527, -0.003705), (0.04652, 0.4104, -0.0002755), (0.04631, 0.3004, -0.006926), (0.0603, 0.1754, -0.001146), (0.06064, 0.04995, 0.007277), (0.07117, -0.0641, -0.004442), (0.06072, -0.1797, 0.001847), (0.05541, -0.2886, -0.002381), (0.06932, -0.4107, 0.001156), (0.05875, -0.5203, -5.81e-06), (0.05207, -0.6526, -0.005244), (0.05582, -0.7661, 0.004923), (0.0625, -0.8777, -0.0001751), (0.1804, 0.8746, -0.009452), (0.182, 0.7732, -0.001937), (0.1737, 0.633, -0.0005184), (0.164, 0.5316, 0.01153), (0.1816, 0.4205, -0.0152), (0.1862, 0.288, 0.007256), (0.1729, 0.1813, 0.006112), (0.1654, 0.05966, -0.007563), (0.1735, -0.05623, -0.000713), (0.1783, -0.1934, -0.003822), (0.1856, -0.3002, -0.002828), (0.1862, -0.4236, -0.007363), (0.1852, -0.5154, 0.01018), (0.1751, -0.6437, 0.0001398), (0.161, -0.7733, 0.008558), (0.1787, -0.8744, -0.001402), (0.3064, 0.8828, 0.01461), (0.2951, 0.7636, -0.0006654), (0.2777, 0.656, 0.005559), (0.3103, 0.5289, -0.006447), (0.2948, 0.4106, -0.0006833), (0.2937, 0.2945, 0.000357), (0.2931, 0.1782, -0.004154), (0.2802, 0.04909, 0.009651), (0.2832, -0.06411, 0.00279), (0.2889, -0.1726, 0.001533), (0.2909, -0.2914, -0.01409), (0.3053, -0.4162, 0.002417), (0.2994, -0.5403, 0.01011), (0.299, -0.6574, -0.004704), (0.2935, -0.7651, -0.0005334), (0.2906, -0.8824, -0.0004329), (0.4078, 0.8917, -0.0006888), (0.4092, 0.766, 0.001659), (0.414, 0.6391, 0.007978), (0.4106, 0.5288, 0.002128), (0.4131, 0.42, 0.00284), (0.4124, 0.2945, -0.0002696), (0.4042, 0.1749, 0.002894), (0.4126, 0.05947, 0.0008555), (0.414, -0.05579, 0.004914), (0.4141, -0.1761, 0.002254), (0.3949, -0.3043, 0.002427), (0.4157, -0.413, -0.004516), (0.4105, -0.5297, -0.001473), (0.4067, -0.6431, -0.004392), (0.4103, -0.7651, 0.003609), (0.4178, -0.8943, -0.004685), (0.5382, 0.8844, 0.005945), (0.5145, 0.769, 0.01051), (0.5408, 0.6516, -0.01382), (0.542, 0.52, -0.008663), (0.5277, 0.4108, -0.007291), (0.5237, 0.2956, -0.01059), (0.539, 0.1887, -0.002159), (0.5292, 0.05657, 0.003423), (0.532, -0.05502, -0.002096), (0.5353, -0.1638, 0.01324), (0.5358, -0.2832, -0.00477), (0.5231, -0.4252, 0.005596), (0.5277, -0.5332, -0.002683), (0.5328, -0.6519, -0.00167), (0.5403, -0.7546, 0.00883), (0.5307, -0.882, 0.004271), (0.6372, 0.8892, 0.0004703), (0.6434, 0.7643, 0.001355), (0.6467, 0.6627, -0.0009794), (0.6453, 0.5279, 0.0006416), (0.647, 0.4187, -0.008107), (0.6471, 0.2947, -0.0001421), (0.6505, 0.177, -0.01167), (0.647, 0.0563, 0.004838), (0.6559, -0.06025, -0.004944), (0.6565, -0.1735, 0.008897), (0.641, -0.286, -0.00364), (0.6488, -0.4121, -0.0015), (0.6396, -0.5438, 0.003732), (0.6471, -0.647, 0.0002725), (0.6471, -0.7655, -0.0001057), (0.6616, -0.8788, 0.003682), (0.7633, 0.8835, -0.003196), (0.7656, 0.7645, 0.01168), (0.7628, 0.6482, 0.002055), (0.7654, 0.5289, -0.0008638), (0.7641, 0.4256, -0.001507), (0.7644, 0.2905, -0.001225), (0.7642, 0.1814, 0.004844), (0.7637, 0.05103, -0.009548), (0.7635, -0.05895, -0.00323), (0.7628, -0.174, 0.00105), (0.7741, -0.2958, 0.0005557), (0.7715, -0.4264, -0.007357), (0.7629, -0.5336, -0.004495), (0.7646, -0.6546, -0.01242), (0.7624, -0.765, 0.007481), (0.7567, -0.8813, 4.132e-05), (0.8809, 0.8717, 0.01117), (0.8665, 0.7681, 0.0006644), (0.8759, 0.6488, 0.004129), (0.895, 0.5242, -0.01037), (0.8862, 0.4196, -0.002551), (0.8801, 0.2931, -0.001561), (0.8766, 0.1825, 0.005228), (0.88, 0.04476, 0.007681), (0.8711, -0.04996, -0.01124), (0.883, -0.1753, -0.001566), (0.8891, -0.3072, -0.01147), (0.8935, -0.4199, -0.0121), (0.883, -0.5284, -0.003995), (0.885, -0.6496, 0.001468), (0.8822, -0.766, -0.00102), (0.8871, -0.8974, 0.005683)], [], [(312, 24, 3, 71), (5, 6, 7, 4), (1, 56, 57, 58, 59, 60, 61, 62, 63, 64, 65, 66, 67, 68, 69, 70, 71, 3, 7, 6), (2, 40, 41, 42, 43, 44, 45, 46, 47, 48, 49, 50, 51, 52, 53, 54, 55, 0, 5, 4), (3, 24, 25, 26, 27, 28, 29, 30, 31, 32, 33, 34, 35, 36, 37, 38, 39, 2, 4, 7), (0, 8, 9, 10, 11, 12, 13, 14, 15, 16, 17, 18, 19, 20, 21, 22, 23, 1, 6, 5), (40, 2, 39, 72), (72, 39, 38, 88), (88, 38, 37, 104), (104, 37, 36, 120), (120, 36, 35, 136), (136, 35, 34, 152), (152, 34, 33, 168), (168, 33, 32, 184), (184, 32, 31, 200), (200, 31, 30, 216), (216, 30, 29, 232), (232, 29, 28, 248), (248, 28, 27, 264), (264, 27, 26, 280), (280, 26, 25, 296), (296, 25, 24, 312), (22, 311, 327, 23), (311, 310, 326, 327), (310, 309, 325, 326), (309, 308, 324, 325), (308, 307, 323, 324), (307, 306, 322, 323), (306, 305, 321, 322), (305, 304, 320, 321), (304, 303, 319, 320), (303, 302, 318, 319), (302, 301, 317, 318), (301, 300, 316, 317), (300, 299, 315, 316), (299, 298, 314, 315), (298, 297, 313, 314), (297, 296, 312, 313), (21, 295, 311, 22), (295, 294, 310, 311), (294, 293, 309, 310), (293, 292, 308, 309), (292, 291, 307, 308), (291, 290, 306, 307), (290, 289, 305, 306), (289, 288, 304, 305), (288, 287, 303, 304), (287, 286, 302, 303), (286, 285, 301, 302), (285, 284, 300, 301), (284, 283, 299, 300), (283, 282, 298, 299), (282, 281, 297, 298), (281, 280, 296, 297), (20, 279, 295, 21), (279, 278, 294, 295), (278, 277, 293, 294), (277, 276, 292, 293), (276, 275, 291, 292), (275, 274, 290, 291), (274, 273, 289, 290), (273, 272, 288, 289), (272, 271, 287, 288), (271, 270, 286, 287), (270, 269, 285, 286), (269, 268, 284, 285), (268, 267, 283, 284), (267, 266, 282, 283), (266, 265, 281, 282), (265, 264, 280, 281), (19, 263, 279, 20), (263, 262, 278, 279), (262, 261, 277, 278), (261, 260, 276, 277), (260, 259, 275, 276), (259, 258, 274, 275), (258, 257, 273, 274), (257, 256, 272, 273), (256, 255, 271, 272), (255, 254, 270, 271), (254, 253, 269, 270), (253, 252, 268, 269), (252, 251, 267, 268), (251, 250, 266, 267), (250, 249, 265, 266), (249, 248, 264, 265), (18, 247, 263, 19), (247, 246, 262, 263), (246, 245, 261, 262), (245, 244, 260, 261), (244, 243, 259, 260), (243, 242, 258, 259), (242, 241, 257, 258), (241, 240, 256, 257), (240, 239, 255, 256), (239, 238, 254, 255), (238, 237, 253, 254), (237, 236, 252, 253), (236, 235, 251, 252), (235, 234, 250, 251), (234, 233, 249, 250), (233, 232, 248, 249), (17, 231, 247, 18), (231, 230, 246, 247), (230, 229, 245, 246), (229, 228, 244, 245), (228, 227, 243, 244), (227, 226, 242, 243), (226, 225, 241, 242), (225, 224, 240, 241), (224, 223, 239, 240), (223, 222, 238, 239), (222, 221, 237, 238), (221, 220, 236, 237), (220, 219, 235, 236), (219, 218, 234, 235), (218, 217, 233, 234), (217, 216, 232, 233), (16, 215, 231, 17), (215, 214, 230, 231), (214, 213, 229, 230), (213, 212, 228, 229), (212, 211, 227, 228), (211, 210, 226, 227), (210, 209, 225, 226), (209, 208, 224, 225), (208, 207, 223, 224), (207, 206, 222, 223), (206, 205, 221, 222), (205, 204, 220, 221), (204, 203, 219, 220), (203, 202, 218, 219), (202, 201, 217, 218), (201, 200, 216, 217), (15, 199, 215, 16), (199, 198, 214, 215), (198, 197, 213, 214), (197, 196, 212, 213), (196, 195, 211, 212), (195, 194, 210, 211), (194, 193, 209, 210), (193, 192, 208, 209), (192, 191, 207, 208), (191, 190, 206, 207), (190, 189, 205, 206), (189, 188, 204, 205), (188, 187, 203, 204), (187, 186, 202, 203), (186, 185, 201, 202), (185, 184, 200, 201), (14, 183, 199, 15), (183, 182, 198, 199), (182, 181, 197, 198), (181, 180, 196, 197), (180, 179, 195, 196), (179, 178, 194, 195), (178, 177, 193, 194), (177, 176, 192, 193), (176, 175, 191, 192), (175, 174, 190, 191), (174, 173, 189, 190), (173, 172, 188, 189), (172, 171, 187, 188), (171, 170, 186, 187), (170, 169, 185, 186), (169, 168, 184, 185), (13, 167, 183, 14), (167, 166, 182, 183), (166, 165, 181, 182), (165, 164, 180, 181), (164, 163, 179, 180), (163, 162, 178, 179), (162, 161, 177, 178), (161, 160, 176, 177), (160, 159, 175, 176), (159, 158, 174, 175), (158, 157, 173, 174), (157, 156, 172, 173), (156, 155, 171, 172), (155, 154, 170, 171), (154, 153, 169, 170), (153, 152, 168, 169), (12, 151, 167, 13), (151, 150, 166, 167), (150, 149, 165, 166), (149, 148, 164, 165), (148, 147, 163, 164), (147, 146, 162, 163), (146, 145, 161, 162), (145, 144, 160, 161), (144, 143, 159, 160), (143, 142, 158, 159), (142, 141, 157, 158), (141, 140, 156, 157), (140, 139, 155, 156), (139, 138, 154, 155), (138, 137, 153, 154), (137, 136, 152, 153), (11, 135, 151, 12), (135, 134, 150, 151), (134, 133, 149, 150), (133, 132, 148, 149), (132, 131, 147, 148), (131, 130, 146, 147), (130, 129, 145, 146), (129, 128, 144, 145), (128, 127, 143, 144), (127, 126, 142, 143), (126, 125, 141, 142), (125, 124, 140, 141), (124, 123, 139, 140), (123, 122, 138, 139), (122, 121, 137, 138), (121, 120, 136, 137), (10, 119, 135, 11), (119, 118, 134, 135), (118, 117, 133, 134), (117, 116, 132, 133), (116, 115, 131, 132), (115, 114, 130, 131), (114, 113, 129, 130), (113, 112, 128, 129), (112, 111, 127, 128), (111, 110, 126, 127), (110, 109, 125, 126), (109, 108, 124, 125), (108, 107, 123, 124), (107, 106, 122, 123), (106, 105, 121, 122), (105, 104, 120, 121), (9, 103, 119, 10), (103, 102, 118, 119), (102, 101, 117, 118), (101, 100, 116, 117), (100, 99, 115, 116), (99, 98, 114, 115), (98, 97, 113, 114), (97, 96, 112, 113), (96, 95, 111, 112), (95, 94, 110, 111), (94, 93, 109, 110), (93, 92, 108, 109), (92, 91, 107, 108), (91, 90, 106, 107), (90, 89, 105, 106), (89, 88, 104, 105), (8, 87, 103, 9), (87, 86, 102, 103), (86, 85, 101, 102), (85, 84, 100, 101), (84, 83, 99, 100), (83, 82, 98, 99), (82, 81, 97, 98), (81, 80, 96, 97), (80, 79, 95, 96), (79, 78, 94, 95), (78, 77, 93, 94), (77, 76, 92, 93), (76, 75, 91, 92), (75, 74, 90, 91), (74, 73, 89, 90), (73, 72, 88, 89), (0, 55, 87, 8), (55, 54, 86, 87), (54, 53, 85, 86), (53, 52, 84, 85), (52, 51, 83, 84), (51, 50, 82, 83), (50, 49, 81, 82), (49, 48, 80, 81), (48, 47, 79, 80), (47, 46, 78, 79), (46, 45, 77, 78), (45, 44, 76, 77), (44, 43, 75, 76), (43, 42, 74, 75), (42, 41, 73, 74), (41, 40, 72, 73), (23, 327, 56, 1), (327, 326, 57, 56), (326, 325, 58, 57), (325, 324, 59, 58), (324, 323, 60, 59), (323, 322, 61, 60), (322, 321, 62, 61), (321, 320, 63, 62), (320, 319, 64, 63), (319, 318, 65, 64), (318, 317, 66, 65), (317, 316, 67, 66), (316, 315, 68, 67), (315, 314, 69, 68), (314, 313, 70, 69), (313, 312, 71, 70)])
_uv = me_plane.uv_layers.new(name='UVMap')
_uv.uv.foreach_set('vector', [0.9412, 0.9412, 0.9412, 1.0, 1.0, 1.0, 1.0, 0.9412, 0.0, 0.0, 1.0, 0.0, 1.0, 1.0, 0.0, 1.0, 1.0, 0.0, 1.0, 0.05882, 1.0, 0.1176, 1.0, 0.1765, 1.0, 0.2353, 1.0, 0.2941, 1.0, 0.3529, 1.0, 0.4118, 1.0, 0.4706, 1.0, 0.5294, 1.0, 0.5882, 1.0, 0.6471, 1.0, 0.7059, 1.0, 0.7647, 1.0, 0.8235, 1.0, 0.8824, 1.0, 0.9412, 1.0, 1.0, 1.0, 1.0, 1.0, 0.0, 0.0, 1.0, 0.0, 0.9412, 0.0, 0.8824, 0.0, 0.8235, 0.0, 0.7647, 0.0, 0.7059, 0.0, 0.6471, 0.0, 0.5882, 0.0, 0.5294, 0.0, 0.4706, 0.0, 0.4118, 0.0, 0.3529, 0.0, 0.2941, 0.0, 0.2353, 0.0, 0.1765, 0.0, 0.1176, 0.0, 0.05882, 0.0, 0.0, 0.0, 0.0, 0.0, 1.0, 1.0, 1.0, 0.9412, 1.0, 0.8824, 1.0, 0.8235, 1.0, 0.7647, 1.0, 0.7059, 1.0, 0.6471, 1.0, 0.5882, 1.0, 0.5294, 1.0, 0.4706, 1.0, 0.4118, 1.0, 0.3529, 1.0, 0.2941, 1.0, 0.2353, 1.0, 0.1765, 1.0, 0.1176, 1.0, 0.05882, 1.0, 0.0, 1.0, 0.0, 1.0, 1.0, 1.0, 0.0, 0.0, 0.05882, 0.0, 0.1176, 0.0, 0.1765, 0.0, 0.2353, 0.0, 0.2941, 0.0, 0.3529, 0.0, 0.4118, 0.0, 0.4706, 0.0, 0.5294, 0.0, 0.5882, 0.0, 0.6471, 0.0, 0.7059, 0.0, 0.7647, 0.0, 0.8235, 0.0, 0.8824, 0.0, 0.9412, 0.0, 1.0, 0.0, 1.0, 0.0, 0.0, 0.0, 0.0, 0.9412, 0.0, 1.0, 0.05882, 1.0, 0.05882, 0.9412, 0.05882, 0.9412, 0.05882, 1.0, 0.1176, 1.0, 0.1176, 0.9412, 0.1176, 0.9412, 0.1176, 1.0, 0.1765, 1.0, 0.1765, 0.9412, 0.1765, 0.9412, 0.1765, 1.0, 0.2353, 1.0, 0.2353, 0.9412, 0.2353, 0.9412, 0.2353, 1.0, 0.2941, 1.0, 0.2941, 0.9412, 0.2941, 0.9412, 0.2941, 1.0, 0.3529, 1.0, 0.3529, 0.9412, 0.3529, 0.9412, 0.3529, 1.0, 0.4118, 1.0, 0.4118, 0.9412, 0.4118, 0.9412, 0.4118, 1.0, 0.4706, 1.0, 0.4706, 0.9412, 0.4706, 0.9412, 0.4706, 1.0, 0.5294, 1.0, 0.5294, 0.9412, 0.5294, 0.9412, 0.5294, 1.0, 0.5882, 1.0, 0.5882, 0.9412, 0.5882, 0.9412, 0.5882, 1.0, 0.6471, 1.0, 0.6471, 0.9412, 0.6471, 0.9412, 0.6471, 1.0, 0.7059, 1.0, 0.7059, 0.9412, 0.7059, 0.9412, 0.7059, 1.0, 0.7647, 1.0, 0.7647, 0.9412, 0.7647, 0.9412, 0.7647, 1.0, 0.8235, 1.0, 0.8235, 0.9412, 0.8235, 0.9412, 0.8235, 1.0, 0.8824, 1.0, 0.8824, 0.9412, 0.8824, 0.9412, 0.8824, 1.0, 0.9412, 1.0, 0.9412, 0.9412, 0.8824, 0.0, 0.8824, 0.05882, 0.9412, 0.05882, 0.9412, 0.0, 0.8824, 0.05882, 0.8824, 0.1176, 0.9412, 0.1176, 0.9412, 0.05882, 0.8824, 0.1176, 0.8824, 0.1765, 0.9412, 0.1765, 0.9412, 0.1176, 0.8824, 0.1765, 0.8824, 0.2353, 0.9412, 0.2353, 0.9412, 0.1765, 0.8824, 0.2353, 0.8824, 0.2941, 0.9412, 0.2941, 0.9412, 0.2353, 0.8824, 0.2941, 0.8824, 0.3529, 0.9412, 0.3529, 0.9412, 0.2941, 0.8824, 0.3529, 0.8824, 0.4118, 0.9412, 0.4118, 0.9412, 0.3529, 0.8824, 0.4118, 0.8824, 0.4706, 0.9412, 0.4706, 0.9412, 0.4118, 0.8824, 0.4706, 0.8824, 0.5294, 0.9412, 0.5294, 0.9412, 0.4706, 0.8824, 0.5294, 0.8824, 0.5882, 0.9412, 0.5882, 0.9412, 0.5294, 0.8824, 0.5882, 0.8824, 0.6471, 0.9412, 0.6471, 0.9412, 0.5882, 0.8824, 0.6471, 0.8824, 0.7059, 0.9412, 0.7059, 0.9412, 0.6471, 0.8824, 0.7059, 0.8824, 0.7647, 0.9412, 0.7647, 0.9412, 0.7059, 0.8824, 0.7647, 0.8824, 0.8235, 0.9412, 0.8235, 0.9412, 0.7647, 0.8824, 0.8235, 0.8824, 0.8824, 0.9412, 0.8824, 0.9412, 0.8235, 0.8824, 0.8824, 0.8824, 0.9412, 0.9412, 0.9412, 0.9412, 0.8824, 0.8235, 0.0, 0.8235, 0.05882, 0.8824, 0.05882, 0.8824, 0.0, 0.8235, 0.05882, 0.8235, 0.1176, 0.8824, 0.1176, 0.8824, 0.05882, 0.8235, 0.1176, 0.8235, 0.1765, 0.8824, 0.1765, 0.8824, 0.1176, 0.8235, 0.1765, 0.8235, 0.2353, 0.8824, 0.2353, 0.8824, 0.1765, 0.8235, 0.2353, 0.8235, 0.2941, 0.8824, 0.2941, 0.8824, 0.2353, 0.8235, 0.2941, 0.8235, 0.3529, 0.8824, 0.3529, 0.8824, 0.2941, 0.8235, 0.3529, 0.8235, 0.4118, 0.8824, 0.4118, 0.8824, 0.3529, 0.8235, 0.4118, 0.8235, 0.4706, 0.8824, 0.4706, 0.8824, 0.4118, 0.8235, 0.4706, 0.8235, 0.5294, 0.8824, 0.5294, 0.8824, 0.4706, 0.8235, 0.5294, 0.8235, 0.5882, 0.8824, 0.5882, 0.8824, 0.5294, 0.8235, 0.5882, 0.8235, 0.6471, 0.8824, 0.6471, 0.8824, 0.5882, 0.8235, 0.6471, 0.8235, 0.7059, 0.8824, 0.7059, 0.8824, 0.6471, 0.8235, 0.7059, 0.8235, 0.7647, 0.8824, 0.7647, 0.8824, 0.7059, 0.8235, 0.7647, 0.8235, 0.8235, 0.8824, 0.8235, 0.8824, 0.7647, 0.8235, 0.8235, 0.8235, 0.8824, 0.8824, 0.8824, 0.8824, 0.8235, 0.8235, 0.8824, 0.8235, 0.9412, 0.8824, 0.9412, 0.8824, 0.8824, 0.7647, 0.0, 0.7647, 0.05882, 0.8235, 0.05882, 0.8235, 0.0, 0.7647, 0.05882, 0.7647, 0.1176, 0.8235, 0.1176, 0.8235, 0.05882, 0.7647, 0.1176, 0.7647, 0.1765, 0.8235, 0.1765, 0.8235, 0.1176, 0.7647, 0.1765, 0.7647, 0.2353, 0.8235, 0.2353, 0.8235, 0.1765, 0.7647, 0.2353, 0.7647, 0.2941, 0.8235, 0.2941, 0.8235, 0.2353, 0.7647, 0.2941, 0.7647, 0.3529, 0.8235, 0.3529, 0.8235, 0.2941, 0.7647, 0.3529, 0.7647, 0.4118, 0.8235, 0.4118, 0.8235, 0.3529, 0.7647, 0.4118, 0.7647, 0.4706, 0.8235, 0.4706, 0.8235, 0.4118, 0.7647, 0.4706, 0.7647, 0.5294, 0.8235, 0.5294, 0.8235, 0.4706, 0.7647, 0.5294, 0.7647, 0.5882, 0.8235, 0.5882, 0.8235, 0.5294, 0.7647, 0.5882, 0.7647, 0.6471, 0.8235, 0.6471, 0.8235, 0.5882, 0.7647, 0.6471, 0.7647, 0.7059, 0.8235, 0.7059, 0.8235, 0.6471, 0.7647, 0.7059, 0.7647, 0.7647, 0.8235, 0.7647, 0.8235, 0.7059, 0.7647, 0.7647, 0.7647, 0.8235, 0.8235, 0.8235, 0.8235, 0.7647, 0.7647, 0.8235, 0.7647, 0.8824, 0.8235, 0.8824, 0.8235, 0.8235, 0.7647, 0.8824, 0.7647, 0.9412, 0.8235, 0.9412, 0.8235, 0.8824, 0.7059, 0.0, 0.7059, 0.05882, 0.7647, 0.05882, 0.7647, 0.0, 0.7059, 0.05882, 0.7059, 0.1176, 0.7647, 0.1176, 0.7647, 0.05882, 0.7059, 0.1176, 0.7059, 0.1765, 0.7647, 0.1765, 0.7647, 0.1176, 0.7059, 0.1765, 0.7059, 0.2353, 0.7647, 0.2353, 0.7647, 0.1765, 0.7059, 0.2353, 0.7059, 0.2941, 0.7647, 0.2941, 0.7647, 0.2353, 0.7059, 0.2941, 0.7059, 0.3529, 0.7647, 0.3529, 0.7647, 0.2941, 0.7059, 0.3529, 0.7059, 0.4118, 0.7647, 0.4118, 0.7647, 0.3529, 0.7059, 0.4118, 0.7059, 0.4706, 0.7647, 0.4706, 0.7647, 0.4118, 0.7059, 0.4706, 0.7059, 0.5294, 0.7647, 0.5294, 0.7647, 0.4706, 0.7059, 0.5294, 0.7059, 0.5882, 0.7647, 0.5882, 0.7647, 0.5294, 0.7059, 0.5882, 0.7059, 0.6471, 0.7647, 0.6471, 0.7647, 0.5882, 0.7059, 0.6471, 0.7059, 0.7059, 0.7647, 0.7059, 0.7647, 0.6471, 0.7059, 0.7059, 0.7059, 0.7647, 0.7647, 0.7647, 0.7647, 0.7059, 0.7059, 0.7647, 0.7059, 0.8235, 0.7647, 0.8235, 0.7647, 0.7647, 0.7059, 0.8235, 0.7059, 0.8824, 0.7647, 0.8824, 0.7647, 0.8235, 0.7059, 0.8824, 0.7059, 0.9412, 0.7647, 0.9412, 0.7647, 0.8824, 0.6471, 0.0, 0.6471, 0.05882, 0.7059, 0.05882, 0.7059, 0.0, 0.6471, 0.05882, 0.6471, 0.1176, 0.7059, 0.1176, 0.7059, 0.05882, 0.6471, 0.1176, 0.6471, 0.1765, 0.7059, 0.1765, 0.7059, 0.1176, 0.6471, 0.1765, 0.6471, 0.2353, 0.7059, 0.2353, 0.7059, 0.1765, 0.6471, 0.2353, 0.6471, 0.2941, 0.7059, 0.2941, 0.7059, 0.2353, 0.6471, 0.2941, 0.6471, 0.3529, 0.7059, 0.3529, 0.7059, 0.2941, 0.6471, 0.3529, 0.6471, 0.4118, 0.7059, 0.4118, 0.7059, 0.3529, 0.6471, 0.4118, 0.6471, 0.4706, 0.7059, 0.4706, 0.7059, 0.4118, 0.6471, 0.4706, 0.6471, 0.5294, 0.7059, 0.5294, 0.7059, 0.4706, 0.6471, 0.5294, 0.6471, 0.5882, 0.7059, 0.5882, 0.7059, 0.5294, 0.6471, 0.5882, 0.6471, 0.6471, 0.7059, 0.6471, 0.7059, 0.5882, 0.6471, 0.6471, 0.6471, 0.7059, 0.7059, 0.7059, 0.7059, 0.6471, 0.6471, 0.7059, 0.6471, 0.7647, 0.7059, 0.7647, 0.7059, 0.7059, 0.6471, 0.7647, 0.6471, 0.8235, 0.7059, 0.8235, 0.7059, 0.7647, 0.6471, 0.8235, 0.6471, 0.8824, 0.7059, 0.8824, 0.7059, 0.8235, 0.6471, 0.8824, 0.6471, 0.9412, 0.7059, 0.9412, 0.7059, 0.8824, 0.5882, 0.0, 0.5882, 0.05882, 0.6471, 0.05882, 0.6471, 0.0, 0.5882, 0.05882, 0.5882, 0.1176, 0.6471, 0.1176, 0.6471, 0.05882, 0.5882, 0.1176, 0.5882, 0.1765, 0.6471, 0.1765, 0.6471, 0.1176, 0.5882, 0.1765, 0.5882, 0.2353, 0.6471, 0.2353, 0.6471, 0.1765, 0.5882, 0.2353, 0.5882, 0.2941, 0.6471, 0.2941, 0.6471, 0.2353, 0.5882, 0.2941, 0.5882, 0.3529, 0.6471, 0.3529, 0.6471, 0.2941, 0.5882, 0.3529, 0.5882, 0.4118, 0.6471, 0.4118, 0.6471, 0.3529, 0.5882, 0.4118, 0.5882, 0.4706, 0.6471, 0.4706, 0.6471, 0.4118, 0.5882, 0.4706, 0.5882, 0.5294, 0.6471, 0.5294, 0.6471, 0.4706, 0.5882, 0.5294, 0.5882, 0.5882, 0.6471, 0.5882, 0.6471, 0.5294, 0.5882, 0.5882, 0.5882, 0.6471, 0.6471, 0.6471, 0.6471, 0.5882, 0.5882, 0.6471, 0.5882, 0.7059, 0.6471, 0.7059, 0.6471, 0.6471, 0.5882, 0.7059, 0.5882, 0.7647, 0.6471, 0.7647, 0.6471, 0.7059, 0.5882, 0.7647, 0.5882, 0.8235, 0.6471, 0.8235, 0.6471, 0.7647, 0.5882, 0.8235, 0.5882, 0.8824, 0.6471, 0.8824, 0.6471, 0.8235, 0.5882, 0.8824, 0.5882, 0.9412, 0.6471, 0.9412, 0.6471, 0.8824, 0.5294, 0.0, 0.5294, 0.05882, 0.5882, 0.05882, 0.5882, 0.0, 0.5294, 0.05882, 0.5294, 0.1176, 0.5882, 0.1176, 0.5882, 0.05882, 0.5294, 0.1176, 0.5294, 0.1765, 0.5882, 0.1765, 0.5882, 0.1176, 0.5294, 0.1765, 0.5294, 0.2353, 0.5882, 0.2353, 0.5882, 0.1765, 0.5294, 0.2353, 0.5294, 0.2941, 0.5882, 0.2941, 0.5882, 0.2353, 0.5294, 0.2941, 0.5294, 0.3529, 0.5882, 0.3529, 0.5882, 0.2941, 0.5294, 0.3529, 0.5294, 0.4118, 0.5882, 0.4118, 0.5882, 0.3529, 0.5294, 0.4118, 0.5294, 0.4706, 0.5882, 0.4706, 0.5882, 0.4118, 0.5294, 0.4706, 0.5294, 0.5294, 0.5882, 0.5294, 0.5882, 0.4706, 0.5294, 0.5294, 0.5294, 0.5882, 0.5882, 0.5882, 0.5882, 0.5294, 0.5294, 0.5882, 0.5294, 0.6471, 0.5882, 0.6471, 0.5882, 0.5882, 0.5294, 0.6471, 0.5294, 0.7059, 0.5882, 0.7059, 0.5882, 0.6471, 0.5294, 0.7059, 0.5294, 0.7647, 0.5882, 0.7647, 0.5882, 0.7059, 0.5294, 0.7647, 0.5294, 0.8235, 0.5882, 0.8235, 0.5882, 0.7647, 0.5294, 0.8235, 0.5294, 0.8824, 0.5882, 0.8824, 0.5882, 0.8235, 0.5294, 0.8824, 0.5294, 0.9412, 0.5882, 0.9412, 0.5882, 0.8824, 0.4706, 0.0, 0.4706, 0.05882, 0.5294, 0.05882, 0.5294, 0.0, 0.4706, 0.05882, 0.4706, 0.1176, 0.5294, 0.1176, 0.5294, 0.05882, 0.4706, 0.1176, 0.4706, 0.1765, 0.5294, 0.1765, 0.5294, 0.1176, 0.4706, 0.1765, 0.4706, 0.2353, 0.5294, 0.2353, 0.5294, 0.1765, 0.4706, 0.2353, 0.4706, 0.2941, 0.5294, 0.2941, 0.5294, 0.2353, 0.4706, 0.2941, 0.4706, 0.3529, 0.5294, 0.3529, 0.5294, 0.2941, 0.4706, 0.3529, 0.4706, 0.4118, 0.5294, 0.4118, 0.5294, 0.3529, 0.4706, 0.4118, 0.4706, 0.4706, 0.5294, 0.4706, 0.5294, 0.4118, 0.4706, 0.4706, 0.4706, 0.5294, 0.5294, 0.5294, 0.5294, 0.4706, 0.4706, 0.5294, 0.4706, 0.5882, 0.5294, 0.5882, 0.5294, 0.5294, 0.4706, 0.5882, 0.4706, 0.6471, 0.5294, 0.6471, 0.5294, 0.5882, 0.4706, 0.6471, 0.4706, 0.7059, 0.5294, 0.7059, 0.5294, 0.6471, 0.4706, 0.7059, 0.4706, 0.7647, 0.5294, 0.7647, 0.5294, 0.7059, 0.4706, 0.7647, 0.4706, 0.8235, 0.5294, 0.8235, 0.5294, 0.7647, 0.4706, 0.8235, 0.4706, 0.8824, 0.5294, 0.8824, 0.5294, 0.8235, 0.4706, 0.8824, 0.4706, 0.9412, 0.5294, 0.9412, 0.5294, 0.8824, 0.4118, 0.0, 0.4118, 0.05882, 0.4706, 0.05882, 0.4706, 0.0, 0.4118, 0.05882, 0.4118, 0.1176, 0.4706, 0.1176, 0.4706, 0.05882, 0.4118, 0.1176, 0.4118, 0.1765, 0.4706, 0.1765, 0.4706, 0.1176, 0.4118, 0.1765, 0.4118, 0.2353, 0.4706, 0.2353, 0.4706, 0.1765, 0.4118, 0.2353, 0.4118, 0.2941, 0.4706, 0.2941, 0.4706, 0.2353, 0.4118, 0.2941, 0.4118, 0.3529, 0.4706, 0.3529, 0.4706, 0.2941, 0.4118, 0.3529, 0.4118, 0.4118, 0.4706, 0.4118, 0.4706, 0.3529, 0.4118, 0.4118, 0.4118, 0.4706, 0.4706, 0.4706, 0.4706, 0.4118, 0.4118, 0.4706, 0.4118, 0.5294, 0.4706, 0.5294, 0.4706, 0.4706, 0.4118, 0.5294, 0.4118, 0.5882, 0.4706, 0.5882, 0.4706, 0.5294, 0.4118, 0.5882, 0.4118, 0.6471, 0.4706, 0.6471, 0.4706, 0.5882, 0.4118, 0.6471, 0.4118, 0.7059, 0.4706, 0.7059, 0.4706, 0.6471, 0.4118, 0.7059, 0.4118, 0.7647, 0.4706, 0.7647, 0.4706, 0.7059, 0.4118, 0.7647, 0.4118, 0.8235, 0.4706, 0.8235, 0.4706, 0.7647, 0.4118, 0.8235, 0.4118, 0.8824, 0.4706, 0.8824, 0.4706, 0.8235, 0.4118, 0.8824, 0.4118, 0.9412, 0.4706, 0.9412, 0.4706, 0.8824, 0.3529, 0.0, 0.3529, 0.05882, 0.4118, 0.05882, 0.4118, 0.0, 0.3529, 0.05882, 0.3529, 0.1176, 0.4118, 0.1176, 0.4118, 0.05882, 0.3529, 0.1176, 0.3529, 0.1765, 0.4118, 0.1765, 0.4118, 0.1176, 0.3529, 0.1765, 0.3529, 0.2353, 0.4118, 0.2353, 0.4118, 0.1765, 0.3529, 0.2353, 0.3529, 0.2941, 0.4118, 0.2941, 0.4118, 0.2353, 0.3529, 0.2941, 0.3529, 0.3529, 0.4118, 0.3529, 0.4118, 0.2941, 0.3529, 0.3529, 0.3529, 0.4118, 0.4118, 0.4118, 0.4118, 0.3529, 0.3529, 0.4118, 0.3529, 0.4706, 0.4118, 0.4706, 0.4118, 0.4118, 0.3529, 0.4706, 0.3529, 0.5294, 0.4118, 0.5294, 0.4118, 0.4706, 0.3529, 0.5294, 0.3529, 0.5882, 0.4118, 0.5882, 0.4118, 0.5294, 0.3529, 0.5882, 0.3529, 0.6471, 0.4118, 0.6471, 0.4118, 0.5882, 0.3529, 0.6471, 0.3529, 0.7059, 0.4118, 0.7059, 0.4118, 0.6471, 0.3529, 0.7059, 0.3529, 0.7647, 0.4118, 0.7647, 0.4118, 0.7059, 0.3529, 0.7647, 0.3529, 0.8235, 0.4118, 0.8235, 0.4118, 0.7647, 0.3529, 0.8235, 0.3529, 0.8824, 0.4118, 0.8824, 0.4118, 0.8235, 0.3529, 0.8824, 0.3529, 0.9412, 0.4118, 0.9412, 0.4118, 0.8824, 0.2941, 0.0, 0.2941, 0.05882, 0.3529, 0.05882, 0.3529, 0.0, 0.2941, 0.05882, 0.2941, 0.1176, 0.3529, 0.1176, 0.3529, 0.05882, 0.2941, 0.1176, 0.2941, 0.1765, 0.3529, 0.1765, 0.3529, 0.1176, 0.2941, 0.1765, 0.2941, 0.2353, 0.3529, 0.2353, 0.3529, 0.1765, 0.2941, 0.2353, 0.2941, 0.2941, 0.3529, 0.2941, 0.3529, 0.2353, 0.2941, 0.2941, 0.2941, 0.3529, 0.3529, 0.3529, 0.3529, 0.2941, 0.2941, 0.3529, 0.2941, 0.4118, 0.3529, 0.4118, 0.3529, 0.3529, 0.2941, 0.4118, 0.2941, 0.4706, 0.3529, 0.4706, 0.3529, 0.4118, 0.2941, 0.4706, 0.2941, 0.5294, 0.3529, 0.5294, 0.3529, 0.4706, 0.2941, 0.5294, 0.2941, 0.5882, 0.3529, 0.5882, 0.3529, 0.5294, 0.2941, 0.5882, 0.2941, 0.6471, 0.3529, 0.6471, 0.3529, 0.5882, 0.2941, 0.6471, 0.2941, 0.7059, 0.3529, 0.7059, 0.3529, 0.6471, 0.2941, 0.7059, 0.2941, 0.7647, 0.3529, 0.7647, 0.3529, 0.7059, 0.2941, 0.7647, 0.2941, 0.8235, 0.3529, 0.8235, 0.3529, 0.7647, 0.2941, 0.8235, 0.2941, 0.8824, 0.3529, 0.8824, 0.3529, 0.8235, 0.2941, 0.8824, 0.2941, 0.9412, 0.3529, 0.9412, 0.3529, 0.8824, 0.2353, 0.0, 0.2353, 0.05882, 0.2941, 0.05882, 0.2941, 0.0, 0.2353, 0.05882, 0.2353, 0.1176, 0.2941, 0.1176, 0.2941, 0.05882, 0.2353, 0.1176, 0.2353, 0.1765, 0.2941, 0.1765, 0.2941, 0.1176, 0.2353, 0.1765, 0.2353, 0.2353, 0.2941, 0.2353, 0.2941, 0.1765, 0.2353, 0.2353, 0.2353, 0.2941, 0.2941, 0.2941, 0.2941, 0.2353, 0.2353, 0.2941, 0.2353, 0.3529, 0.2941, 0.3529, 0.2941, 0.2941, 0.2353, 0.3529, 0.2353, 0.4118, 0.2941, 0.4118, 0.2941, 0.3529, 0.2353, 0.4118, 0.2353, 0.4706, 0.2941, 0.4706, 0.2941, 0.4118, 0.2353, 0.4706, 0.2353, 0.5294, 0.2941, 0.5294, 0.2941, 0.4706, 0.2353, 0.5294, 0.2353, 0.5882, 0.2941, 0.5882, 0.2941, 0.5294, 0.2353, 0.5882, 0.2353, 0.6471, 0.2941, 0.6471, 0.2941, 0.5882, 0.2353, 0.6471, 0.2353, 0.7059, 0.2941, 0.7059, 0.2941, 0.6471, 0.2353, 0.7059, 0.2353, 0.7647, 0.2941, 0.7647, 0.2941, 0.7059, 0.2353, 0.7647, 0.2353, 0.8235, 0.2941, 0.8235, 0.2941, 0.7647, 0.2353, 0.8235, 0.2353, 0.8824, 0.2941, 0.8824, 0.2941, 0.8235, 0.2353, 0.8824, 0.2353, 0.9412, 0.2941, 0.9412, 0.2941, 0.8824, 0.1765, 0.0, 0.1765, 0.05882, 0.2353, 0.05882, 0.2353, 0.0, 0.1765, 0.05882, 0.1765, 0.1176, 0.2353, 0.1176, 0.2353, 0.05882, 0.1765, 0.1176, 0.1765, 0.1765, 0.2353, 0.1765, 0.2353, 0.1176, 0.1765, 0.1765, 0.1765, 0.2353, 0.2353, 0.2353, 0.2353, 0.1765, 0.1765, 0.2353, 0.1765, 0.2941, 0.2353, 0.2941, 0.2353, 0.2353, 0.1765, 0.2941, 0.1765, 0.3529, 0.2353, 0.3529, 0.2353, 0.2941, 0.1765, 0.3529, 0.1765, 0.4118, 0.2353, 0.4118, 0.2353, 0.3529, 0.1765, 0.4118, 0.1765, 0.4706, 0.2353, 0.4706, 0.2353, 0.4118, 0.1765, 0.4706, 0.1765, 0.5294, 0.2353, 0.5294, 0.2353, 0.4706, 0.1765, 0.5294, 0.1765, 0.5882, 0.2353, 0.5882, 0.2353, 0.5294, 0.1765, 0.5882, 0.1765, 0.6471, 0.2353, 0.6471, 0.2353, 0.5882, 0.1765, 0.6471, 0.1765, 0.7059, 0.2353, 0.7059, 0.2353, 0.6471, 0.1765, 0.7059, 0.1765, 0.7647, 0.2353, 0.7647, 0.2353, 0.7059, 0.1765, 0.7647, 0.1765, 0.8235, 0.2353, 0.8235, 0.2353, 0.7647, 0.1765, 0.8235, 0.1765, 0.8824, 0.2353, 0.8824, 0.2353, 0.8235, 0.1765, 0.8824, 0.1765, 0.9412, 0.2353, 0.9412, 0.2353, 0.8824, 0.1176, 0.0, 0.1176, 0.05882, 0.1765, 0.05882, 0.1765, 0.0, 0.1176, 0.05882, 0.1176, 0.1176, 0.1765, 0.1176, 0.1765, 0.05882, 0.1176, 0.1176, 0.1176, 0.1765, 0.1765, 0.1765, 0.1765, 0.1176, 0.1176, 0.1765, 0.1176, 0.2353, 0.1765, 0.2353, 0.1765, 0.1765, 0.1176, 0.2353, 0.1176, 0.2941, 0.1765, 0.2941, 0.1765, 0.2353, 0.1176, 0.2941, 0.1176, 0.3529, 0.1765, 0.3529, 0.1765, 0.2941, 0.1176, 0.3529, 0.1176, 0.4118, 0.1765, 0.4118, 0.1765, 0.3529, 0.1176, 0.4118, 0.1176, 0.4706, 0.1765, 0.4706, 0.1765, 0.4118, 0.1176, 0.4706, 0.1176, 0.5294, 0.1765, 0.5294, 0.1765, 0.4706, 0.1176, 0.5294, 0.1176, 0.5882, 0.1765, 0.5882, 0.1765, 0.5294, 0.1176, 0.5882, 0.1176, 0.6471, 0.1765, 0.6471, 0.1765, 0.5882, 0.1176, 0.6471, 0.1176, 0.7059, 0.1765, 0.7059, 0.1765, 0.6471, 0.1176, 0.7059, 0.1176, 0.7647, 0.1765, 0.7647, 0.1765, 0.7059, 0.1176, 0.7647, 0.1176, 0.8235, 0.1765, 0.8235, 0.1765, 0.7647, 0.1176, 0.8235, 0.1176, 0.8824, 0.1765, 0.8824, 0.1765, 0.8235, 0.1176, 0.8824, 0.1176, 0.9412, 0.1765, 0.9412, 0.1765, 0.8824, 0.05882, 0.0, 0.05882, 0.05882, 0.1176, 0.05882, 0.1176, 0.0, 0.05882, 0.05882, 0.05882, 0.1176, 0.1176, 0.1176, 0.1176, 0.05882, 0.05882, 0.1176, 0.05882, 0.1765, 0.1176, 0.1765, 0.1176, 0.1176, 0.05882, 0.1765, 0.05882, 0.2353, 0.1176, 0.2353, 0.1176, 0.1765, 0.05882, 0.2353, 0.05882, 0.2941, 0.1176, 0.2941, 0.1176, 0.2353, 0.05882, 0.2941, 0.05882, 0.3529, 0.1176, 0.3529, 0.1176, 0.2941, 0.05882, 0.3529, 0.05882, 0.4118, 0.1176, 0.4118, 0.1176, 0.3529, 0.05882, 0.4118, 0.05882, 0.4706, 0.1176, 0.4706, 0.1176, 0.4118, 0.05882, 0.4706, 0.05882, 0.5294, 0.1176, 0.5294, 0.1176, 0.4706, 0.05882, 0.5294, 0.05882, 0.5882, 0.1176, 0.5882, 0.1176, 0.5294, 0.05882, 0.5882, 0.05882, 0.6471, 0.1176, 0.6471, 0.1176, 0.5882, 0.05882, 0.6471, 0.05882, 0.7059, 0.1176, 0.7059, 0.1176, 0.6471, 0.05882, 0.7059, 0.05882, 0.7647, 0.1176, 0.7647, 0.1176, 0.7059, 0.05882, 0.7647, 0.05882, 0.8235, 0.1176, 0.8235, 0.1176, 0.7647, 0.05882, 0.8235, 0.05882, 0.8824, 0.1176, 0.8824, 0.1176, 0.8235, 0.05882, 0.8824, 0.05882, 0.9412, 0.1176, 0.9412, 0.1176, 0.8824, 0.0, 0.0, 0.0, 0.05882, 0.05882, 0.05882, 0.05882, 0.0, 0.0, 0.05882, 0.0, 0.1176, 0.05882, 0.1176, 0.05882, 0.05882, 0.0, 0.1176, 0.0, 0.1765, 0.05882, 0.1765, 0.05882, 0.1176, 0.0, 0.1765, 0.0, 0.2353, 0.05882, 0.2353, 0.05882, 0.1765, 0.0, 0.2353, 0.0, 0.2941, 0.05882, 0.2941, 0.05882, 0.2353, 0.0, 0.2941, 0.0, 0.3529, 0.05882, 0.3529, 0.05882, 0.2941, 0.0, 0.3529, 0.0, 0.4118, 0.05882, 0.4118, 0.05882, 0.3529, 0.0, 0.4118, 0.0, 0.4706, 0.05882, 0.4706, 0.05882, 0.4118, 0.0, 0.4706, 0.0, 0.5294, 0.05882, 0.5294, 0.05882, 0.4706, 0.0, 0.5294, 0.0, 0.5882, 0.05882, 0.5882, 0.05882, 0.5294, 0.0, 0.5882, 0.0, 0.6471, 0.05882, 0.6471, 0.05882, 0.5882, 0.0, 0.6471, 0.0, 0.7059, 0.05882, 0.7059, 0.05882, 0.6471, 0.0, 0.7059, 0.0, 0.7647, 0.05882, 0.7647, 0.05882, 0.7059, 0.0, 0.7647, 0.0, 0.8235, 0.05882, 0.8235, 0.05882, 0.7647, 0.0, 0.8235, 0.0, 0.8824, 0.05882, 0.8824, 0.05882, 0.8235, 0.0, 0.8824, 0.0, 0.9412, 0.05882, 0.9412, 0.05882, 0.8824, 0.9412, 0.0, 0.9412, 0.05882, 1.0, 0.05882, 1.0, 0.0, 0.9412, 0.05882, 0.9412, 0.1176, 1.0, 0.1176, 1.0, 0.05882, 0.9412, 0.1176, 0.9412, 0.1765, 1.0, 0.1765, 1.0, 0.1176, 0.9412, 0.1765, 0.9412, 0.2353, 1.0, 0.2353, 1.0, 0.1765, 0.9412, 0.2353, 0.9412, 0.2941, 1.0, 0.2941, 1.0, 0.2353, 0.9412, 0.2941, 0.9412, 0.3529, 1.0, 0.3529, 1.0, 0.2941, 0.9412, 0.3529, 0.9412, 0.4118, 1.0, 0.4118, 1.0, 0.3529, 0.9412, 0.4118, 0.9412, 0.4706, 1.0, 0.4706, 1.0, 0.4118, 0.9412, 0.4706, 0.9412, 0.5294, 1.0, 0.5294, 1.0, 0.4706, 0.9412, 0.5294, 0.9412, 0.5882, 1.0, 0.5882, 1.0, 0.5294, 0.9412, 0.5882, 0.9412, 0.6471, 1.0, 0.6471, 1.0, 0.5882, 0.9412, 0.6471, 0.9412, 0.7059, 1.0, 0.7059, 1.0, 0.6471, 0.9412, 0.7059, 0.9412, 0.7647, 1.0, 0.7647, 1.0, 0.7059, 0.9412, 0.7647, 0.9412, 0.8235, 1.0, 0.8235, 1.0, 0.7647, 0.9412, 0.8235, 0.9412, 0.8824, 1.0, 0.8824, 1.0, 0.8235, 0.9412, 0.8824, 0.9412, 0.9412, 1.0, 0.9412, 1.0, 0.8824])
me_plane.materials.append(mat_material_001)
me_plane.use_remesh_fix_poles = True
me_plane.use_remesh_preserve_attributes = False
me_plane.use_mirror_vertex_groups = False
me_plane.update()
me_plane_001 = bpy.data.meshes.new('Plane.001')
me_plane_001.from_pydata([(-0.471, 0.5398, 1.622), (-0.2297, 0.7049, 1.62), (-0.216, 0.8231, 1.62), (-0.1641, 0.8692, 1.619), (-0.1844, 0.7389, -0.005223), (-0.3097, 0.6876, -0.006464), (-0.3041, 0.6158, -0.00651), (-0.4146, 0.5368, -0.007617), (-0.4879, 0.6061, -0.008261), (-0.5347, 0.4635, -0.008849), (-0.6485, 0.2762, -0.01013), (-0.5366, 0.1808, -0.009112), (-0.6226, 0.0983, -0.01001), (-0.7338, -0.09827, -0.01126), (-0.5708, -0.1871, -0.009796), (-0.6447, -0.4555, -0.01076), (-0.3939, -0.5459, -0.00843), (-0.4101, -0.6643, -0.008667), (-0.5354, -0.7805, -0.009976), (-0.4166, -0.8625, -0.008933), (-0.3168, -0.7178, -0.007809), (-0.2884, -0.7555, -0.007087), (-0.1963, -0.8781, -0.006799), (0.0653, -0.8348, -0.004247), (0.1176, -0.6852, -0.0036), (0.3823, -0.7503, -0.001127), (0.4814, -0.6004, -3.865e-05), (0.6426, -0.4858, 0.001637), (0.5413, -0.3836, 0.0007539), (0.7024, -0.2365, 0.002419), (0.4863, -0.1547, 0.0004143), (0.6872, 0.06308, 0.002545), (0.6281, 0.2246, 0.002137), (0.698, 0.3861, 0.002965), (0.4725, 0.4397, 0.0008018), (0.4783, 0.6918, 0.001128), (0.1917, 0.6885, -0.001652), (0.03489, 0.8073, -0.003071), (-0.1065, 0.7161, -0.004517), (-0.1398, 0.8143, -0.004737), (-0.5461, 0.6551, 1.623), (-0.6114, 0.499, 1.624), (-0.678, 0.4084, 1.624), (-0.4875, 0.2924, 1.622), (-0.678, 0.03934, 1.624), (-0.778, -0.1069, 1.626), (-0.6585, -0.1784, 1.624), (-0.7056, -0.4655, 1.625), (-0.3928, -0.593, 1.621), (-0.4506, -0.8805, 1.623), (-0.4884, -0.9336, 1.626), (-0.4701, -0.9729, 1.594), (-0.3595, -0.8563, 1.621), (-0.1626, -0.9539, 1.619), (-0.1511, -0.983, 1.619), (0.0005001, -0.9647, 1.617), (0.06312, -0.6853, 1.616), (0.4353, -0.828, 1.612), (0.4869, -0.7608, 1.611), (0.7215, -0.5828, 1.609), (0.5904, -0.4722, 1.611), (0.7752, -0.2871, 1.609), (0.5183, -0.2274, 1.611), (0.8276, 0.1119, 1.608), (0.7384, 0.3184, 1.609), (0.7499, 0.4222, 1.609), (0.5608, 0.5083, 1.611), (0.5394, 0.8158, 1.611), (0.2159, 0.7979, 1.615), (0.1205, 0.9664, 1.616), (-0.1302, 0.8795, 1.619), (-0.1474, 0.8869, 1.619), (0.5984, -0.3828, 0.1785), (0.6089, -0.4037, 0.4444), (0.601, -0.4125, 0.5771), (0.6196, -0.3844, 0.9025), (0.6378, -0.4038, 1.113), (0.6571, -0.4358, 1.372), (0.8138, -0.5545, 1.375), (0.7917, -0.5158, 1.165), (0.8095, -0.5437, 0.8564), (0.7434, -0.496, 0.6862), (0.789, -0.4688, 0.4836), (0.7189, -0.4501, 0.2702), (-0.6674, -0.4592, 0.1638), (-0.716, -0.459, 0.4226), (-0.695, -0.4518, 0.6079), (-0.662, -0.5008, 0.9018), (-0.7024, -0.5141, 1.083), (-0.717, -0.478, 1.338), (-0.6807, -0.2333, 1.387), (-0.6475, -0.1686, 1.113), (-0.6236, -0.2045, 0.9106), (-0.6317, -0.2127, 0.7271), (-0.616, -0.1955, 0.485), (-0.5907, -0.211, 0.2521), (0.7098, -0.2587, 0.1872), (0.7149, -0.2597, 0.4316), (0.7424, -0.2455, 0.7036), (0.7815, -0.2239, 0.852), (0.7947, -0.2738, 1.107), (0.8299, -0.2797, 1.346), (-0.4168, -0.5297, 0.1995), (-0.3906, -0.5355, 0.4373), (-0.4351, -0.5301, 0.6765), (-0.4454, -0.5589, 0.8969), (-0.4732, -0.6044, 1.232), (-0.463, -0.598, 1.389), (0.477, -0.1731, 0.2181), (0.5018, -0.1864, 0.4213), (0.5668, -0.1882, 0.6843), (0.5967, -0.1494, 0.8982), (0.5615, -0.1956, 1.182), (0.57, -0.2091, 1.355), (-0.4594, -0.7489, 0.2747), (-0.4398, -0.7228, 0.4337), (-0.4907, -0.7884, 0.6588), (-0.5227, -0.8142, 0.8976), (-0.5232, -0.7522, 1.197), (-0.5107, -0.7253, 1.222), (0.6916, 0.06451, 0.1645), (0.7391, 0.07481, 0.4488), (0.7598, 0.06092, 0.6389), (0.7916, 0.08208, 0.9046), (0.8427, 0.09503, 1.163), (0.861, 0.08601, 1.403), (-0.4921, -0.7771, 0.2311), (-0.5218, -0.8175, 0.4087), (-0.5046, -0.8186, 0.6903), (-0.5345, -0.8823, 0.878), (-0.5283, -0.9205, 1.152), (-0.5948, -0.9432, 1.416), (-0.266, 0.7229, 0.2015), (-0.3291, 0.7311, 0.433), (-0.2978, 0.7611, 0.7122), (-0.303, 0.7879, 0.9099), (-0.2914, 0.8159, 1.132), (-0.3086, 0.8235, 1.319), (-0.2006, 0.8707, 1.329), (-0.2069, 0.8397, 1.113), (-0.1606, 0.8415, 0.8595), (-0.1464, 0.809, 0.625), (-0.1589, 0.772, 0.4299), (-0.1478, 0.7622, 0.285), (0.5851, 0.2953, 0.22), (0.6467, 0.2207, 0.4052), (0.6737, 0.1961, 0.6651), (0.7049, 0.2318, 0.9104), (0.7415, 0.2739, 1.094), (0.7488, 0.2905, 1.307), (-0.382, -0.8493, 0.2612), (-0.4403, -0.9063, 0.5346), (-0.423, -0.9153, 0.6827), (-0.4477, -0.9425, 0.83), (-0.4613, -0.965, 1.108), (-0.5198, -1.015, 1.384), (-0.2549, 0.6787, 0.2333), (-0.2854, 0.6412, 0.45), (-0.2766, 0.6759, 0.6473), (-0.2914, 0.7063, 0.8929), (-0.2753, 0.7222, 1.079), (-0.31, 0.7355, 1.401), (0.6266, 0.4107, 0.22), (0.7152, 0.3552, 0.4439), (0.7747, 0.3841, 0.7089), (0.7641, 0.381, 0.9177), (0.7907, 0.4257, 1.146), (0.801, 0.4656, 1.414), (-0.3139, -0.7411, 0.2063), (-0.3385, -0.7631, 0.3543), (-0.3135, -0.8197, 0.7395), (-0.3403, -0.8292, 0.9075), (-0.3639, -0.8391, 1.174), (-0.3676, -0.8662, 1.255), (-0.4479, 0.5607, 0.2666), (-0.4462, 0.5617, 0.4637), (-0.4504, 0.6025, 0.7196), (-0.4619, 0.6178, 0.8849), (-0.4868, 0.573, 1.186), (-0.4632, 0.6117, 1.381), (0.4498, 0.4745, 0.1794), (0.5633, 0.446, 0.4846), (0.5315, 0.5045, 0.6285), (0.5189, 0.495, 0.9113), (0.5854, 0.5153, 1.139), (0.5975, 0.5516, 1.382), (-0.2284, -0.8134, 0.237), (-0.2623, -0.8488, 0.4911), (-0.2158, -0.9327, 0.6673), (-0.2907, -0.8815, 0.8676), (-0.2545, -0.9604, 1.111), (-0.3072, -0.9129, 1.268), (-0.5091, 0.623, 0.1584), (-0.5371, 0.6503, 0.4572), (-0.5573, 0.6848, 0.6624), (-0.5846, 0.7111, 0.9129), (-0.5843, 0.6592, 1.141), (-0.579, 0.7727, 1.419), (0.4396, 0.7396, 0.2319), (0.4961, 0.711, 0.4147), (0.4709, 0.753, 0.6499), (0.4699, 0.7889, 0.847), (0.5533, 0.807, 1.124), (0.5735, 0.7786, 1.353), (-0.1392, -0.9227, 0.1914), (-0.1711, -0.9651, 0.4603), (-0.2115, -0.942, 0.6413), (-0.1602, -0.9831, 0.8808), (-0.2034, -1.011, 1.125), (-0.2313, -1.049, 1.357), (-0.5638, 0.4587, 0.2589), (-0.5625, 0.4742, 0.4156), (-0.5675, 0.5121, 0.6913), (-0.5897, 0.4987, 0.8707), (-0.6165, 0.51, 1.12), (-0.6704, 0.5591, 1.431), (0.2348, 0.7354, 0.1964), (0.2246, 0.7115, 0.4652), (0.1998, 0.7611, 0.6874), (0.1845, 0.791, 0.879), (0.2137, 0.8004, 1.098), (0.2577, 0.766, 1.369), (0.05948, -0.8926, 0.1971), (0.07639, -0.9237, 0.4206), (0.06524, -0.8695, 0.7382), (0.02677, -0.9487, 0.9506), (-0.002574, -0.9777, 1.151), (0.04208, -1.004, 1.383), (-0.6632, 0.3285, 0.2922), (-0.7271, 0.3584, 0.5194), (-0.7626, 0.382, 0.6623), (-0.733, 0.3814, 0.9657), (-0.7686, 0.3672, 1.139), (-0.8101, 0.3956, 1.327), (0.0685, 0.8515, 0.1713), (0.0279, 0.8428, 0.496), (0.04844, 0.8882, 0.7022), (0.06339, 0.9347, 0.8934), (0.08921, 0.9635, 1.04), (0.1246, 0.9792, 1.348), (0.1123, -0.7011, 0.3044), (0.1064, -0.7207, 0.4224), (0.09625, -0.6916, 0.6699), (0.08338, -0.7178, 0.897), (0.07975, -0.6904, 1.136), (0.1017, -0.7566, 1.354), (-0.5254, 0.194, 0.2433), (-0.567, 0.2156, 0.437), (-0.5762, 0.2438, 0.6929), (-0.5803, 0.2473, 0.8593), (-0.6294, 0.2322, 1.101), (-0.627, 0.2612, 1.357), (-0.07739, 0.7828, 0.2981), (-0.116, 0.774, 0.478), (-0.1439, 0.7876, 0.7134), (-0.1019, 0.8317, 0.8986), (-0.09873, 0.8765, 1.128), (-0.1135, 0.8936, 1.298), (0.3745, -0.7604, 0.1877), (0.4295, -0.8302, 0.4438), (0.4381, -0.8017, 0.6976), (0.4058, -0.8265, 0.9468), (0.4881, -0.8438, 1.108), (0.5036, -0.9042, 1.272), (-0.6714, 0.05802, 0.1835), (-0.6873, 0.0958, 0.4083), (-0.642, 0.1594, 0.6615), (-0.7191, 0.07077, 0.9622), (-0.7339, 0.1047, 1.11), (-0.7103, 0.1491, 1.389), (-0.117, 0.8392, 0.1723), (-0.1598, 0.8129, 0.5151), (-0.1542, 0.8185, 0.6648), (-0.1285, 0.8921, 0.8541), (-0.1184, 0.9608, 1.197), (-0.1444, 0.9392, 1.396), (0.4611, -0.6272, 0.2689), (0.5125, -0.6383, 0.4426), (0.5398, -0.6288, 0.7212), (0.461, -0.764, 0.9435), (0.5504, -0.6935, 1.008), (0.6102, -0.7295, 1.426), (-0.7634, -0.112, 0.1891), (-0.7915, -0.1016, 0.4528), (-0.7847, -0.1187, 0.644), (-0.8079, -0.1041, 0.8982), (-0.8665, -0.07339, 1.118), (-0.8954, -0.1097, 1.303), (-0.6705, 0.5324, 1.59), (-0.7759, 0.389, 1.591), (-0.5591, 0.7986, 1.589), (-0.4522, 0.6344, 1.588), (-0.2932, 0.7432, 1.586), (-0.28, 0.8565, 1.586), (-0.2111, 0.9178, 1.585), (-0.5862, 0.2735, 1.589), (-0.7328, 0.07868, 1.591), (-0.874, -0.128, 1.592), (-0.7325, -0.2128, 1.591), (-0.7809, -0.5077, 1.591), (-0.4668, -0.6357, 1.588), (-0.499, -0.8681, 1.588), (-0.5634, -0.965, 1.589), (-0.5016, -1.026, 1.588), (-0.3554, -0.9336, 1.587), (-0.2158, -1.003, 1.585), (-0.1946, -1.056, 1.585), (0.0559, -1.026, 1.582), (0.1119, -0.7762, 1.582), (0.4582, -0.909, 1.578), (0.5349, -0.8091, 1.577), (0.8295, -0.5856, 1.574), (0.69, -0.4679, 1.575), (0.9087, -0.2488, 1.573), (0.6457, -0.1878, 1.576), (0.9068, 0.09869, 1.573), (0.8074, 0.3288, 1.574), (0.8223, 0.4634, 1.574), (0.6253, 0.5531, 1.576), (0.6021, 0.8868, 1.577), (0.254, 0.8675, 1.58), (0.1515, 1.049, 1.581), (-0.1276, 0.9518, 1.584), (-0.1639, 0.9674, 1.585)], [], [(78, 77, 312, 311), (90, 89, 299, 298), (13, 12, 11, 10, 9, 8, 7, 6, 5, 4, 39, 38, 37, 36, 35, 34, 33, 32, 31, 30, 29, 28, 27, 26, 25, 24, 23, 22, 21, 20, 19, 18, 17, 16, 15, 14), (45, 46, 47, 48, 49, 50, 51, 52, 53, 54, 55, 56, 57, 58, 59, 60, 61, 62, 63, 64, 65, 66, 67, 68, 69, 70, 71, 3, 2, 1, 0, 40, 41, 42, 43, 44), (77, 101, 313, 312), (89, 107, 300, 299), (101, 113, 314, 313), (107, 119, 301, 300), (113, 125, 315, 314), (119, 131, 302, 301), (138, 137, 293, 294), (125, 149, 316, 315), (131, 155, 303, 302), (137, 161, 292, 293), (149, 167, 317, 316), (155, 173, 304, 303), (161, 179, 291, 292), (167, 185, 318, 317), (173, 191, 305, 304), (179, 197, 290, 291), (185, 203, 319, 318), (191, 209, 306, 305), (197, 215, 288, 290), (203, 221, 320, 319), (209, 227, 307, 306), (215, 233, 289, 288), (221, 239, 321, 320), (227, 245, 308, 307), (233, 251, 295, 289), (239, 257, 322, 321), (245, 263, 309, 308), (251, 269, 296, 295), (257, 275, 323, 322), (263, 281, 310, 309), (269, 287, 297, 296), (275, 138, 294, 323), (281, 78, 311, 310), (287, 90, 298, 297), (13, 14, 95, 282), (282, 95, 94, 283), (283, 94, 93, 284), (284, 93, 92, 285), (285, 92, 91, 286), (286, 91, 90, 287), (26, 27, 83, 276), (276, 83, 82, 277), (277, 82, 81, 278), (278, 81, 80, 279), (279, 80, 79, 280), (280, 79, 78, 281), (39, 4, 143, 270), (270, 143, 142, 271), (271, 142, 141, 272), (272, 141, 140, 273), (273, 140, 139, 274), (274, 139, 138, 275), (12, 13, 282, 264), (264, 282, 283, 265), (265, 283, 284, 266), (266, 284, 285, 267), (267, 285, 286, 268), (268, 286, 287, 269), (25, 26, 276, 258), (258, 276, 277, 259), (259, 277, 278, 260), (260, 278, 279, 261), (261, 279, 280, 262), (262, 280, 281, 263), (38, 39, 270, 252), (252, 270, 271, 253), (253, 271, 272, 254), (254, 272, 273, 255), (255, 273, 274, 256), (256, 274, 275, 257), (11, 12, 264, 246), (246, 264, 265, 247), (247, 265, 266, 248), (248, 266, 267, 249), (249, 267, 268, 250), (250, 268, 269, 251), (24, 25, 258, 240), (240, 258, 259, 241), (241, 259, 260, 242), (242, 260, 261, 243), (243, 261, 262, 244), (244, 262, 263, 245), (37, 38, 252, 234), (234, 252, 253, 235), (235, 253, 254, 236), (236, 254, 255, 237), (237, 255, 256, 238), (238, 256, 257, 239), (10, 11, 246, 228), (228, 246, 247, 229), (229, 247, 248, 230), (230, 248, 249, 231), (231, 249, 250, 232), (232, 250, 251, 233), (23, 24, 240, 222), (222, 240, 241, 223), (223, 241, 242, 224), (224, 242, 243, 225), (225, 243, 244, 226), (226, 244, 245, 227), (36, 37, 234, 216), (216, 234, 235, 217), (217, 235, 236, 218), (218, 236, 237, 219), (219, 237, 238, 220), (220, 238, 239, 221), (9, 10, 228, 210), (210, 228, 229, 211), (211, 229, 230, 212), (212, 230, 231, 213), (213, 231, 232, 214), (214, 232, 233, 215), (22, 23, 222, 204), (204, 222, 223, 205), (205, 223, 224, 206), (206, 224, 225, 207), (207, 225, 226, 208), (208, 226, 227, 209), (35, 36, 216, 198), (198, 216, 217, 199), (199, 217, 218, 200), (200, 218, 219, 201), (201, 219, 220, 202), (202, 220, 221, 203), (8, 9, 210, 192), (192, 210, 211, 193), (193, 211, 212, 194), (194, 212, 213, 195), (195, 213, 214, 196), (196, 214, 215, 197), (21, 22, 204, 186), (186, 204, 205, 187), (187, 205, 206, 188), (188, 206, 207, 189), (189, 207, 208, 190), (190, 208, 209, 191), (34, 35, 198, 180), (180, 198, 199, 181), (181, 199, 200, 182), (182, 200, 201, 183), (183, 201, 202, 184), (184, 202, 203, 185), (7, 8, 192, 174), (174, 192, 193, 175), (175, 193, 194, 176), (176, 194, 195, 177), (177, 195, 196, 178), (178, 196, 197, 179), (20, 21, 186, 168), (168, 186, 187, 169), (169, 187, 188, 170), (170, 188, 189, 171), (171, 189, 190, 172), (172, 190, 191, 173), (33, 34, 180, 162), (162, 180, 181, 163), (163, 181, 182, 164), (164, 182, 183, 165), (165, 183, 184, 166), (166, 184, 185, 167), (6, 7, 174, 156), (156, 174, 175, 157), (157, 175, 176, 158), (158, 176, 177, 159), (159, 177, 178, 160), (160, 178, 179, 161), (19, 20, 168, 150), (150, 168, 169, 151), (151, 169, 170, 152), (152, 170, 171, 153), (153, 171, 172, 154), (154, 172, 173, 155), (32, 33, 162, 144), (144, 162, 163, 145), (145, 163, 164, 146), (146, 164, 165, 147), (147, 165, 166, 148), (148, 166, 167, 149), (5, 6, 156, 132), (132, 156, 157, 133), (133, 157, 158, 134), (134, 158, 159, 135), (135, 159, 160, 136), (136, 160, 161, 137), (18, 19, 150, 126), (126, 150, 151, 127), (127, 151, 152, 128), (128, 152, 153, 129), (129, 153, 154, 130), (130, 154, 155, 131), (31, 32, 144, 120), (120, 144, 145, 121), (121, 145, 146, 122), (122, 146, 147, 123), (123, 147, 148, 124), (124, 148, 149, 125), (4, 5, 132, 143), (143, 132, 133, 142), (142, 133, 134, 141), (141, 134, 135, 140), (140, 135, 136, 139), (139, 136, 137, 138), (17, 18, 126, 114), (114, 126, 127, 115), (115, 127, 128, 116), (116, 128, 129, 117), (117, 129, 130, 118), (118, 130, 131, 119), (30, 31, 120, 108), (108, 120, 121, 109), (109, 121, 122, 110), (110, 122, 123, 111), (111, 123, 124, 112), (112, 124, 125, 113), (16, 17, 114, 102), (102, 114, 115, 103), (103, 115, 116, 104), (104, 116, 117, 105), (105, 117, 118, 106), (106, 118, 119, 107), (29, 30, 108, 96), (96, 108, 109, 97), (97, 109, 110, 98), (98, 110, 111, 99), (99, 111, 112, 100), (100, 112, 113, 101), (15, 16, 102, 84), (84, 102, 103, 85), (85, 103, 104, 86), (86, 104, 105, 87), (87, 105, 106, 88), (88, 106, 107, 89), (28, 29, 96, 72), (72, 96, 97, 73), (73, 97, 98, 74), (74, 98, 99, 75), (75, 99, 100, 76), (76, 100, 101, 77), (14, 15, 84, 95), (95, 84, 85, 94), (94, 85, 86, 93), (93, 86, 87, 92), (92, 87, 88, 91), (91, 88, 89, 90), (27, 28, 72, 83), (83, 72, 73, 82), (82, 73, 74, 81), (81, 74, 75, 80), (80, 75, 76, 79), (79, 76, 77, 78), (42, 41, 288, 289), (41, 40, 290, 288), (40, 0, 291, 290), (0, 1, 292, 291), (1, 2, 293, 292), (2, 3, 294, 293), (43, 42, 289, 295), (44, 43, 295, 296), (45, 44, 296, 297), (46, 45, 297, 298), (47, 46, 298, 299), (48, 47, 299, 300), (49, 48, 300, 301), (50, 49, 301, 302), (51, 50, 302, 303), (52, 51, 303, 304), (53, 52, 304, 305), (54, 53, 305, 306), (55, 54, 306, 307), (56, 55, 307, 308), (57, 56, 308, 309), (58, 57, 309, 310), (59, 58, 310, 311), (60, 59, 311, 312), (61, 60, 312, 313), (62, 61, 313, 314), (63, 62, 314, 315), (64, 63, 315, 316), (65, 64, 316, 317), (66, 65, 317, 318), (67, 66, 318, 319), (68, 67, 319, 320), (69, 68, 320, 321), (70, 69, 321, 322), (71, 70, 322, 323), (3, 71, 323, 294)])
_uv = me_plane_001.uv_layers.new(name='UVMap')
_uv.uv.foreach_set('vector', [0.1576, 0.4508, 0.1576, 0.4508, 0.1576, 0.4508, 0.1576, 0.4508, 0.1576, 0.4508, 0.1576, 0.4508, 0.1576, 0.4508, 0.1576, 0.4508, 0.1576, 0.4508, 0.1576, 0.4508, 0.1576, 0.4508, 0.1576, 0.4508, 0.1576, 0.4508, 0.1576, 0.4508, 0.1576, 0.4508, 0.1576, 0.4508, 0.1576, 0.4508, 0.1576, 0.4508, 0.1576, 0.4508, 0.1576, 0.4508, 0.1576, 0.4508, 0.1576, 0.4508, 0.1576, 0.4508, 0.1576, 0.4508, 0.1576, 0.4508, 0.1576, 0.4508, 0.1576, 0.4508, 0.1576, 0.4508, 0.1576, 0.4508, 0.1576, 0.4508, 0.1576, 0.4508, 0.1576, 0.4508, 0.1576, 0.4508, 0.1576, 0.4508, 0.1576, 0.4508, 0.1576, 0.4508, 0.1576, 0.4508, 0.1576, 0.4508, 0.1576, 0.4508, 0.1576, 0.4508, 0.1576, 0.4508, 0.1576, 0.4508, 0.1576, 0.4508, 0.1576, 0.4508, 0.8729, 0.8248, 0.8729, 0.8248, 0.8729, 0.8248, 0.8729, 0.8248, 0.8729, 0.8248, 0.8729, 0.8248, 0.8729, 0.8248, 0.8729, 0.8248, 0.8729, 0.8248, 0.8729, 0.8248, 0.8729, 0.8248, 0.8729, 0.8248, 0.8729, 0.8248, 0.8729, 0.8248, 0.8729, 0.8248, 0.8729, 0.8248, 0.8729, 0.8248, 0.8729, 0.8248, 0.8729, 0.8248, 0.8729, 0.8248, 0.8729, 0.8248, 0.8729, 0.8248, 0.8729, 0.8248, 0.8729, 0.8248, 0.8729, 0.8248, 0.8729, 0.8248, 0.8729, 0.8248, 0.8729, 0.8248, 0.8729, 0.8248, 0.8729, 0.8248, 0.8729, 0.8248, 0.8729, 0.8248, 0.8729, 0.8248, 0.8729, 0.8248, 0.8729, 0.8248, 0.8729, 0.8248, 0.1576, 0.4508, 0.1576, 0.4508, 0.1576, 0.4508, 0.1576, 0.4508, 0.1576, 0.4508, 0.1576, 0.4508, 0.1576, 0.4508, 0.1576, 0.4508, 0.1576, 0.4508, 0.1576, 0.4508, 0.1576, 0.4508, 0.1576, 0.4508, 0.1576, 0.4508, 0.1576, 0.4508, 0.1576, 0.4508, 0.1576, 0.4508, 0.1576, 0.4508, 0.1576, 0.4508, 0.1576, 0.4508, 0.1576, 0.4508, 0.1576, 0.4508, 0.1576, 0.4508, 0.1576, 0.4508, 0.1576, 0.4508, 0.1576, 0.4508, 0.1576, 0.4508, 0.1576, 0.4508, 0.1576, 0.4508, 0.1576, 0.4508, 0.1576, 0.4508, 0.1576, 0.4508, 0.1576, 0.4508, 0.1576, 0.4508, 0.1576, 0.4508, 0.1576, 0.4508, 0.1576, 0.4508, 0.1576, 0.4508, 0.1576, 0.4508, 0.1576, 0.4508, 0.1576, 0.4508, 0.1576, 0.4508, 0.1576, 0.4508, 0.1576, 0.4508, 0.1576, 0.4508, 0.1576, 0.4508, 0.1576, 0.4508, 0.1576, 0.4508, 0.1576, 0.4508, 0.1576, 0.4508, 0.1576, 0.4508, 0.1576, 0.4508, 0.1576, 0.4508, 0.1576, 0.4508, 0.1576, 0.4508, 0.1576, 0.4508, 0.1576, 0.4508, 0.1576, 0.4508, 0.1576, 0.4508, 0.1576, 0.4508, 0.1576, 0.4508, 0.1576, 0.4508, 0.1576, 0.4508, 0.1576, 0.4508, 0.1576, 0.4508, 0.1576, 0.4508, 0.1576, 0.4508, 0.1576, 0.4508, 0.1576, 0.4508, 0.1576, 0.4508, 0.1576, 0.4508, 0.1576, 0.4508, 0.1576, 0.4508, 0.1576, 0.4508, 0.1576, 0.4508, 0.1576, 0.4508, 0.1576, 0.4508, 0.1576, 0.4508, 0.1576, 0.4508, 0.1576, 0.4508, 0.1576, 0.4508, 0.1576, 0.4508, 0.1576, 0.4508, 0.1576, 0.4508, 0.1576, 0.4508, 0.1576, 0.4508, 0.1576, 0.4508, 0.1576, 0.4508, 0.1576, 0.4508, 0.1576, 0.4508, 0.1576, 0.4508, 0.1576, 0.4508, 0.1576, 0.4508, 0.1576, 0.4508, 0.1576, 0.4508, 0.1576, 0.4508, 0.1576, 0.4508, 0.1576, 0.4508, 0.1576, 0.4508, 0.1576, 0.4508, 0.1576, 0.4508, 0.1576, 0.4508, 0.1576, 0.4508, 0.1576, 0.4508, 0.1576, 0.4508, 0.1576, 0.4508, 0.1576, 0.4508, 0.1576, 0.4508, 0.1576, 0.4508, 0.1576, 0.4508, 0.1576, 0.4508, 0.1576, 0.4508, 0.1576, 0.4508, 0.1576, 0.4508, 0.1576, 0.4508, 0.1576, 0.4508, 0.1576, 0.4508, 0.1576, 0.4508, 0.1576, 0.4508, 0.1576, 0.4508, 0.1576, 0.4508, 0.1576, 0.4508, 0.1576, 0.4508, 0.1576, 0.4508, 0.1576, 0.4508, 0.1576, 0.4508, 0.1576, 0.4508, 0.1576, 0.4508, 0.1576, 0.4508, 0.1576, 0.4508, 0.1576, 0.4508, 0.1576, 0.4508, 0.1576, 0.4508, 0.1576, 0.4508, 0.1576, 0.4508, 0.1576, 0.4508, 0.1576, 0.4508, 0.1576, 0.4508, 0.1576, 0.4508, 0.1576, 0.4508, 0.1576, 0.4508, 0.1576, 0.4508, 0.1576, 0.4508, 0.1576, 0.4508, 0.1576, 0.4508, 0.1576, 0.4508, 0.1576, 0.4508, 0.1576, 0.4508, 0.1576, 0.4508, 0.1576, 0.4508, 0.1576, 0.4508, 0.1576, 0.4508, 0.1576, 0.4508, 0.1576, 0.4508, 0.1576, 0.4508, 0.1576, 0.4508, 0.1576, 0.4508, 0.1576, 0.4508, 0.1576, 0.4508, 0.1576, 0.4508, 0.1576, 0.4508, 0.1576, 0.4508, 0.1576, 0.4508, 0.1576, 0.4508, 0.1576, 0.4508, 0.1576, 0.4508, 0.1576, 0.4508, 0.1576, 0.4508, 0.1576, 0.4508, 0.1576, 0.4508, 0.1576, 0.4508, 0.1576, 0.4508, 0.1576, 0.4508, 0.1576, 0.4508, 0.1576, 0.4508, 0.1576, 0.4508, 0.1576, 0.4508, 0.1576, 0.4508, 0.1576, 0.4508, 0.1576, 0.4508, 0.1576, 0.4508, 0.1576, 0.4508, 0.1576, 0.4508, 0.1576, 0.4508, 0.1576, 0.4508, 0.1576, 0.4508, 0.1576, 0.4508, 0.1576, 0.4508, 0.1576, 0.4508, 0.1576, 0.4508, 0.1576, 0.4508, 0.1576, 0.4508, 0.1576, 0.4508, 0.1576, 0.4508, 0.1576, 0.4508, 0.1576, 0.4508, 0.1576, 0.4508, 0.1576, 0.4508, 0.1576, 0.4508, 0.1576, 0.4508, 0.1576, 0.4508, 0.1576, 0.4508, 0.1576, 0.4508, 0.1576, 0.4508, 0.1576, 0.4508, 0.1576, 0.4508, 0.1576, 0.4508, 0.1576, 0.4508, 0.1576, 0.4508, 0.1576, 0.4508, 0.1576, 0.4508, 0.1576, 0.4508, 0.1576, 0.4508, 0.1576, 0.4508, 0.1576, 0.4508, 0.1576, 0.4508, 0.1576, 0.4508, 0.1576, 0.4508, 0.1576, 0.4508, 0.1576, 0.4508, 0.1576, 0.4508, 0.1576, 0.4508, 0.1576, 0.4508, 0.1576, 0.4508, 0.1576, 0.4508, 0.1576, 0.4508, 0.1576, 0.4508, 0.1576, 0.4508, 0.1576, 0.4508, 0.1576, 0.4508, 0.1576, 0.4508, 0.1576, 0.4508, 0.1576, 0.4508, 0.1576, 0.4508, 0.1576, 0.4508, 0.1576, 0.4508, 0.1576, 0.4508, 0.1576, 0.4508, 0.1576, 0.4508, 0.1576, 0.4508, 0.1576, 0.4508, 0.1576, 0.4508, 0.1576, 0.4508, 0.1576, 0.4508, 0.1576, 0.4508, 0.1576, 0.4508, 0.1576, 0.4508, 0.1576, 0.4508, 0.1576, 0.4508, 0.1576, 0.4508, 0.1576, 0.4508, 0.1576, 0.4508, 0.1576, 0.4508, 0.1576, 0.4508, 0.1576, 0.4508, 0.1576, 0.4508, 0.1576, 0.4508, 0.1576, 0.4508, 0.1576, 0.4508, 0.1576, 0.4508, 0.1576, 0.4508, 0.1576, 0.4508, 0.1576, 0.4508, 0.1576, 0.4508, 0.1576, 0.4508, 0.1576, 0.4508, 0.1576, 0.4508, 0.1576, 0.4508, 0.1576, 0.4508, 0.1576, 0.4508, 0.1576, 0.4508, 0.1576, 0.4508, 0.1576, 0.4508, 0.1576, 0.4508, 0.1576, 0.4508, 0.1576, 0.4508, 0.1576, 0.4508, 0.1576, 0.4508, 0.1576, 0.4508, 0.1576, 0.4508, 0.1576, 0.4508, 0.1576, 0.4508, 0.1576, 0.4508, 0.1576, 0.4508, 0.1576, 0.4508, 0.1576, 0.4508, 0.1576, 0.4508, 0.1576, 0.4508, 0.1576, 0.4508, 0.1576, 0.4508, 0.1576, 0.4508, 0.1576, 0.4508, 0.1576, 0.4508, 0.1576, 0.4508, 0.1576, 0.4508, 0.1576, 0.4508, 0.1576, 0.4508, 0.1576, 0.4508, 0.1576, 0.4508, 0.1576, 0.4508, 0.1576, 0.4508, 0.1576, 0.4508, 0.1576, 0.4508, 0.1576, 0.4508, 0.1576, 0.4508, 0.1576, 0.4508, 0.1576, 0.4508, 0.1576, 0.4508, 0.1576, 0.4508, 0.1576, 0.4508, 0.1576, 0.4508, 0.1576, 0.4508, 0.1576, 0.4508, 0.1576, 0.4508, 0.1576, 0.4508, 0.1576, 0.4508, 0.1576, 0.4508, 0.1576, 0.4508, 0.1576, 0.4508, 0.1576, 0.4508, 0.1576, 0.4508, 0.1576, 0.4508, 0.1576, 0.4508, 0.1576, 0.4508, 0.1576, 0.4508, 0.1576, 0.4508, 0.1576, 0.4508, 0.1576, 0.4508, 0.1576, 0.4508, 0.1576, 0.4508, 0.1576, 0.4508, 0.1576, 0.4508, 0.1576, 0.4508, 0.1576, 0.4508, 0.1576, 0.4508, 0.1576, 0.4508, 0.1576, 0.4508, 0.1576, 0.4508, 0.1576, 0.4508, 0.1576, 0.4508, 0.1576, 0.4508, 0.1576, 0.4508, 0.1576, 0.4508, 0.1576, 0.4508, 0.1576, 0.4508, 0.1576, 0.4508, 0.1576, 0.4508, 0.1576, 0.4508, 0.1576, 0.4508, 0.1576, 0.4508, 0.1576, 0.4508, 0.1576, 0.4508, 0.1576, 0.4508, 0.1576, 0.4508, 0.1576, 0.4508, 0.1576, 0.4508, 0.1576, 0.4508, 0.1576, 0.4508, 0.1576, 0.4508, 0.1576, 0.4508, 0.1576, 0.4508, 0.1576, 0.4508, 0.1576, 0.4508, 0.1576, 0.4508, 0.1576, 0.4508, 0.1576, 0.4508, 0.1576, 0.4508, 0.1576, 0.4508, 0.1576, 0.4508, 0.1576, 0.4508, 0.1576, 0.4508, 0.1576, 0.4508, 0.1576, 0.4508, 0.1576, 0.4508, 0.1576, 0.4508, 0.1576, 0.4508, 0.1576, 0.4508, 0.1576, 0.4508, 0.1576, 0.4508, 0.1576, 0.4508, 0.1576, 0.4508, 0.1576, 0.4508, 0.1576, 0.4508, 0.1576, 0.4508, 0.1576, 0.4508, 0.1576, 0.4508, 0.1576, 0.4508, 0.1576, 0.4508, 0.1576, 0.4508, 0.1576, 0.4508, 0.1576, 0.4508, 0.1576, 0.4508, 0.1576, 0.4508, 0.1576, 0.4508, 0.1576, 0.4508, 0.1576, 0.4508, 0.1576, 0.4508, 0.1576, 0.4508, 0.1576, 0.4508, 0.1576, 0.4508, 0.1576, 0.4508, 0.1576, 0.4508, 0.1576, 0.4508, 0.1576, 0.4508, 0.1576, 0.4508, 0.1576, 0.4508, 0.1576, 0.4508, 0.1576, 0.4508, 0.1576, 0.4508, 0.1576, 0.4508, 0.1576, 0.4508, 0.1576, 0.4508, 0.1576, 0.4508, 0.1576, 0.4508, 0.1576, 0.4508, 0.1576, 0.4508, 0.1576, 0.4508, 0.1576, 0.4508, 0.1576, 0.4508, 0.1576, 0.4508, 0.1576, 0.4508, 0.1576, 0.4508, 0.1576, 0.4508, 0.1576, 0.4508, 0.1576, 0.4508, 0.1576, 0.4508, 0.1576, 0.4508, 0.1576, 0.4508, 0.1576, 0.4508, 0.1576, 0.4508, 0.1576, 0.4508, 0.1576, 0.4508, 0.1576, 0.4508, 0.1576, 0.4508, 0.1576, 0.4508, 0.1576, 0.4508, 0.1576, 0.4508, 0.1576, 0.4508, 0.1576, 0.4508, 0.1576, 0.4508, 0.1576, 0.4508, 0.1576, 0.4508, 0.1576, 0.4508, 0.1576, 0.4508, 0.1576, 0.4508, 0.1576, 0.4508, 0.1576, 0.4508, 0.1576, 0.4508, 0.1576, 0.4508, 0.1576, 0.4508, 0.1576, 0.4508, 0.1576, 0.4508, 0.1576, 0.4508, 0.1576, 0.4508, 0.1576, 0.4508, 0.1576, 0.4508, 0.1576, 0.4508, 0.1576, 0.4508, 0.1576, 0.4508, 0.1576, 0.4508, 0.1576, 0.4508, 0.1576, 0.4508, 0.1576, 0.4508, 0.1576, 0.4508, 0.1576, 0.4508, 0.1576, 0.4508, 0.1576, 0.4508, 0.1576, 0.4508, 0.1576, 0.4508, 0.1576, 0.4508, 0.1576, 0.4508, 0.1576, 0.4508, 0.1576, 0.4508, 0.1576, 0.4508, 0.1576, 0.4508, 0.1576, 0.4508, 0.1576, 0.4508, 0.1576, 0.4508, 0.1576, 0.4508, 0.1576, 0.4508, 0.1576, 0.4508, 0.1576, 0.4508, 0.1576, 0.4508, 0.1576, 0.4508, 0.1576, 0.4508, 0.1576, 0.4508, 0.1576, 0.4508, 0.1576, 0.4508, 0.1576, 0.4508, 0.1576, 0.4508, 0.1576, 0.4508, 0.1576, 0.4508, 0.1576, 0.4508, 0.1576, 0.4508, 0.1576, 0.4508, 0.1576, 0.4508, 0.1576, 0.4508, 0.1576, 0.4508, 0.1576, 0.4508, 0.1576, 0.4508, 0.1576, 0.4508, 0.1576, 0.4508, 0.1576, 0.4508, 0.1576, 0.4508, 0.1576, 0.4508, 0.1576, 0.4508, 0.1576, 0.4508, 0.1576, 0.4508, 0.1576, 0.4508, 0.1576, 0.4508, 0.1576, 0.4508, 0.1576, 0.4508, 0.1576, 0.4508, 0.1576, 0.4508, 0.1576, 0.4508, 0.1576, 0.4508, 0.1576, 0.4508, 0.1576, 0.4508, 0.1576, 0.4508, 0.1576, 0.4508, 0.1576, 0.4508, 0.1576, 0.4508, 0.1576, 0.4508, 0.1576, 0.4508, 0.1576, 0.4508, 0.1576, 0.4508, 0.1576, 0.4508, 0.1576, 0.4508, 0.1576, 0.4508, 0.1576, 0.4508, 0.1576, 0.4508, 0.1576, 0.4508, 0.1576, 0.4508, 0.1576, 0.4508, 0.1576, 0.4508, 0.1576, 0.4508, 0.1576, 0.4508, 0.1576, 0.4508, 0.1576, 0.4508, 0.1576, 0.4508, 0.1576, 0.4508, 0.1576, 0.4508, 0.1576, 0.4508, 0.1576, 0.4508, 0.1576, 0.4508, 0.1576, 0.4508, 0.1576, 0.4508, 0.1576, 0.4508, 0.1576, 0.4508, 0.1576, 0.4508, 0.1576, 0.4508, 0.1576, 0.4508, 0.1576, 0.4508, 0.1576, 0.4508, 0.1576, 0.4508, 0.1576, 0.4508, 0.1576, 0.4508, 0.1576, 0.4508, 0.1576, 0.4508, 0.1576, 0.4508, 0.1576, 0.4508, 0.1576, 0.4508, 0.1576, 0.4508, 0.1576, 0.4508, 0.1576, 0.4508, 0.1576, 0.4508, 0.1576, 0.4508, 0.1576, 0.4508, 0.1576, 0.4508, 0.1576, 0.4508, 0.1576, 0.4508, 0.1576, 0.4508, 0.1576, 0.4508, 0.1576, 0.4508, 0.1576, 0.4508, 0.1576, 0.4508, 0.1576, 0.4508, 0.1576, 0.4508, 0.1576, 0.4508, 0.1576, 0.4508, 0.1576, 0.4508, 0.1576, 0.4508, 0.1576, 0.4508, 0.1576, 0.4508, 0.1576, 0.4508, 0.1576, 0.4508, 0.1576, 0.4508, 0.1576, 0.4508, 0.1576, 0.4508, 0.1576, 0.4508, 0.1576, 0.4508, 0.1576, 0.4508, 0.1576, 0.4508, 0.1576, 0.4508, 0.1576, 0.4508, 0.1576, 0.4508, 0.1576, 0.4508, 0.1576, 0.4508, 0.1576, 0.4508, 0.1576, 0.4508, 0.1576, 0.4508, 0.1576, 0.4508, 0.1576, 0.4508, 0.1576, 0.4508, 0.1576, 0.4508, 0.1576, 0.4508, 0.1576, 0.4508, 0.1576, 0.4508, 0.1576, 0.4508, 0.1576, 0.4508, 0.1576, 0.4508, 0.1576, 0.4508, 0.1576, 0.4508, 0.1576, 0.4508, 0.1576, 0.4508, 0.1576, 0.4508, 0.1576, 0.4508, 0.1576, 0.4508, 0.1576, 0.4508, 0.1576, 0.4508, 0.1576, 0.4508, 0.1576, 0.4508, 0.1576, 0.4508, 0.1576, 0.4508, 0.1576, 0.4508, 0.1576, 0.4508, 0.1576, 0.4508, 0.1576, 0.4508, 0.1576, 0.4508, 0.1576, 0.4508, 0.1576, 0.4508, 0.1576, 0.4508, 0.1576, 0.4508, 0.1576, 0.4508, 0.1576, 0.4508, 0.1576, 0.4508, 0.1576, 0.4508, 0.1576, 0.4508, 0.1576, 0.4508, 0.1576, 0.4508, 0.1576, 0.4508, 0.1576, 0.4508, 0.1576, 0.4508, 0.1576, 0.4508, 0.1576, 0.4508, 0.1576, 0.4508, 0.1576, 0.4508, 0.1576, 0.4508, 0.1576, 0.4508, 0.1576, 0.4508, 0.1576, 0.4508, 0.1576, 0.4508, 0.1576, 0.4508, 0.1576, 0.4508, 0.1576, 0.4508, 0.1576, 0.4508, 0.1576, 0.4508, 0.1576, 0.4508, 0.1576, 0.4508, 0.1576, 0.4508, 0.1576, 0.4508, 0.1576, 0.4508, 0.1576, 0.4508, 0.1576, 0.4508, 0.1576, 0.4508, 0.1576, 0.4508, 0.1576, 0.4508, 0.1576, 0.4508, 0.1576, 0.4508, 0.1576, 0.4508, 0.1576, 0.4508, 0.1576, 0.4508, 0.1576, 0.4508, 0.1576, 0.4508, 0.1576, 0.4508, 0.1576, 0.4508, 0.1576, 0.4508, 0.1576, 0.4508, 0.1576, 0.4508, 0.1576, 0.4508, 0.1576, 0.4508, 0.1576, 0.4508, 0.1576, 0.4508, 0.1576, 0.4508, 0.1576, 0.4508, 0.1576, 0.4508, 0.1576, 0.4508, 0.1576, 0.4508, 0.1576, 0.4508, 0.1576, 0.4508, 0.1576, 0.4508, 0.1576, 0.4508, 0.1576, 0.4508, 0.1576, 0.4508, 0.1576, 0.4508, 0.1576, 0.4508, 0.1576, 0.4508, 0.1576, 0.4508, 0.1576, 0.4508, 0.1576, 0.4508, 0.1576, 0.4508, 0.1576, 0.4508, 0.1576, 0.4508, 0.1576, 0.4508, 0.1576, 0.4508, 0.1576, 0.4508, 0.1576, 0.4508, 0.1576, 0.4508, 0.1576, 0.4508, 0.1576, 0.4508, 0.1576, 0.4508, 0.1576, 0.4508, 0.1576, 0.4508, 0.1576, 0.4508, 0.1576, 0.4508, 0.1576, 0.4508, 0.1576, 0.4508, 0.1576, 0.4508, 0.1576, 0.4508, 0.1576, 0.4508, 0.1576, 0.4508, 0.1576, 0.4508, 0.1576, 0.4508, 0.1576, 0.4508, 0.1576, 0.4508, 0.1576, 0.4508, 0.1576, 0.4508, 0.1576, 0.4508, 0.1576, 0.4508, 0.1576, 0.4508, 0.1576, 0.4508, 0.1576, 0.4508, 0.1576, 0.4508, 0.1576, 0.4508, 0.1576, 0.4508, 0.1576, 0.4508, 0.1576, 0.4508, 0.1576, 0.4508, 0.1576, 0.4508, 0.1576, 0.4508, 0.1576, 0.4508, 0.1576, 0.4508, 0.1576, 0.4508, 0.1576, 0.4508, 0.1576, 0.4508, 0.1576, 0.4508, 0.1576, 0.4508, 0.1576, 0.4508, 0.1576, 0.4508, 0.1576, 0.4508, 0.1576, 0.4508, 0.1576, 0.4508, 0.1576, 0.4508, 0.1576, 0.4508, 0.1576, 0.4508, 0.1576, 0.4508, 0.1576, 0.4508, 0.1576, 0.4508, 0.1576, 0.4508, 0.1576, 0.4508, 0.1576, 0.4508, 0.1576, 0.4508, 0.1576, 0.4508, 0.1576, 0.4508, 0.1576, 0.4508, 0.1576, 0.4508, 0.1576, 0.4508, 0.1576, 0.4508, 0.1576, 0.4508, 0.1576, 0.4508, 0.1576, 0.4508, 0.1576, 0.4508, 0.1576, 0.4508, 0.1576, 0.4508, 0.1576, 0.4508, 0.1576, 0.4508, 0.1576, 0.4508, 0.1576, 0.4508, 0.1576, 0.4508, 0.1576, 0.4508, 0.1576, 0.4508, 0.1576, 0.4508, 0.1576, 0.4508, 0.1576, 0.4508, 0.1576, 0.4508, 0.1576, 0.4508, 0.1576, 0.4508, 0.1576, 0.4508, 0.1576, 0.4508, 0.1576, 0.4508, 0.1576, 0.4508, 0.1576, 0.4508, 0.1576, 0.4508, 0.1576, 0.4508, 0.1576, 0.4508, 0.1576, 0.4508, 0.1576, 0.4508, 0.1576, 0.4508, 0.1576, 0.4508, 0.1576, 0.4508, 0.1576, 0.4508, 0.1576, 0.4508, 0.1576, 0.4508, 0.1576, 0.4508, 0.1576, 0.4508, 0.1576, 0.4508, 0.1576, 0.4508, 0.1576, 0.4508, 0.1576, 0.4508, 0.1576, 0.4508, 0.1576, 0.4508, 0.1576, 0.4508, 0.1576, 0.4508, 0.1576, 0.4508, 0.1576, 0.4508, 0.1576, 0.4508, 0.1576, 0.4508, 0.1576, 0.4508, 0.1576, 0.4508, 0.1576, 0.4508, 0.1576, 0.4508, 0.1576, 0.4508, 0.1576, 0.4508, 0.1576, 0.4508, 0.1576, 0.4508, 0.1576, 0.4508, 0.1576, 0.4508, 0.1576, 0.4508, 0.1576, 0.4508, 0.1576, 0.4508, 0.1576, 0.4508, 0.1576, 0.4508, 0.1576, 0.4508, 0.1576, 0.4508, 0.1576, 0.4508, 0.1576, 0.4508, 0.1576, 0.4508, 0.1576, 0.4508, 0.1576, 0.4508, 0.1576, 0.4508, 0.1576, 0.4508, 0.1576, 0.4508, 0.1576, 0.4508, 0.1576, 0.4508, 0.1576, 0.4508, 0.1576, 0.4508, 0.1576, 0.4508, 0.1576, 0.4508, 0.1576, 0.4508, 0.1576, 0.4508, 0.1576, 0.4508, 0.1576, 0.4508, 0.1576, 0.4508, 0.1576, 0.4508, 0.1576, 0.4508, 0.1576, 0.4508, 0.1576, 0.4508, 0.1576, 0.4508, 0.1576, 0.4508, 0.1576, 0.4508, 0.1576, 0.4508, 0.1576, 0.4508, 0.1576, 0.4508, 0.1576, 0.4508, 0.1576, 0.4508, 0.1576, 0.4508, 0.1576, 0.4508, 0.1576, 0.4508, 0.1576, 0.4508, 0.1576, 0.4508, 0.1576, 0.4508, 0.1576, 0.4508, 0.1576, 0.4508, 0.1576, 0.4508, 0.1576, 0.4508, 0.1576, 0.4508, 0.1576, 0.4508, 0.1576, 0.4508, 0.1576, 0.4508, 0.1576, 0.4508, 0.1576, 0.4508, 0.1576, 0.4508, 0.1576, 0.4508, 0.1576, 0.4508, 0.1576, 0.4508, 0.1576, 0.4508, 0.1576, 0.4508, 0.1576, 0.4508, 0.1576, 0.4508, 0.1576, 0.4508, 0.1576, 0.4508, 0.1576, 0.4508, 0.1576, 0.4508, 0.1576, 0.4508, 0.1576, 0.4508, 0.1576, 0.4508, 0.1576, 0.4508, 0.1576, 0.4508, 0.1576, 0.4508, 0.1576, 0.4508, 0.1576, 0.4508, 0.1576, 0.4508, 0.1576, 0.4508, 0.1576, 0.4508, 0.1576, 0.4508, 0.1576, 0.4508, 0.1576, 0.4508, 0.1576, 0.4508, 0.1576, 0.4508, 0.1576, 0.4508, 0.1576, 0.4508, 0.1576, 0.4508, 0.1576, 0.4508, 0.1576, 0.4508, 0.1576, 0.4508, 0.1576, 0.4508, 0.1576, 0.4508, 0.1576, 0.4508, 0.1576, 0.4508, 0.1576, 0.4508, 0.1576, 0.4508, 0.1576, 0.4508, 0.1576, 0.4508, 0.1576, 0.4508, 0.1576, 0.4508, 0.1576, 0.4508, 0.1576, 0.4508, 0.1576, 0.4508, 0.1576, 0.4508, 0.1576, 0.4508, 0.1576, 0.4508, 0.1576, 0.4508, 0.1576, 0.4508, 0.1576, 0.4508, 0.1576, 0.4508, 0.1576, 0.4508, 0.1576, 0.4508, 0.1576, 0.4508, 0.1576, 0.4508, 0.1576, 0.4508, 0.1576, 0.4508, 0.1576, 0.4508, 0.1576, 0.4508, 0.1576, 0.4508, 0.1576, 0.4508, 0.1576, 0.4508, 0.1576, 0.4508, 0.1576, 0.4508, 0.1576, 0.4508, 0.1576, 0.4508, 0.1576, 0.4508, 0.1576, 0.4508, 0.1576, 0.4508, 0.1576, 0.4508, 0.1576, 0.4508, 0.1576, 0.4508, 0.1576, 0.4508, 0.1576, 0.4508, 0.1576, 0.4508, 0.1576, 0.4508, 0.1576, 0.4508, 0.1576, 0.4508, 0.1576, 0.4508, 0.1576, 0.4508, 0.1576, 0.4508, 0.1576, 0.4508, 0.1576, 0.4508, 0.1576, 0.4508, 0.1576, 0.4508, 0.1576, 0.4508, 0.1576, 0.4508, 0.1576, 0.4508, 0.1576, 0.4508, 0.1576, 0.4508, 0.1576, 0.4508, 0.1576, 0.4508, 0.1576, 0.4508, 0.1576, 0.4508, 0.1576, 0.4508, 0.1576, 0.4508, 0.1576, 0.4508, 0.1576, 0.4508, 0.1576, 0.4508, 0.1576, 0.4508, 0.1576, 0.4508, 0.1576, 0.4508, 0.1576, 0.4508, 0.1576, 0.4508, 0.1576, 0.4508, 0.1576, 0.4508, 0.1576, 0.4508, 0.1576, 0.4508, 0.1576, 0.4508, 0.1576, 0.4508, 0.1576, 0.4508, 0.1576, 0.4508, 0.1576, 0.4508, 0.1576, 0.4508, 0.1576, 0.4508, 0.1576, 0.4508, 0.1576, 0.4508, 0.8729, 0.8248, 0.8729, 0.8248, 0.8729, 0.8248, 0.8729, 0.8248, 0.8729, 0.8248, 0.8729, 0.8248, 0.8729, 0.8248, 0.8729, 0.8248, 0.8729, 0.8248, 0.8729, 0.8248, 0.8729, 0.8248, 0.8729, 0.8248, 0.8729, 0.8248, 0.8729, 0.8248, 0.8729, 0.8248, 0.8729, 0.8248, 0.8729, 0.8248, 0.8729, 0.8248, 0.8729, 0.8248, 0.8729, 0.8248, 0.8729, 0.8248, 0.8729, 0.8248, 0.8729, 0.8248, 0.8729, 0.8248, 0.8729, 0.8248, 0.8729, 0.8248, 0.8729, 0.8248, 0.8729, 0.8248, 0.8729, 0.8248, 0.8729, 0.8248, 0.8729, 0.8248, 0.8729, 0.8248, 0.8729, 0.8248, 0.8729, 0.8248, 0.8729, 0.8248, 0.8729, 0.8248, 0.8729, 0.8248, 0.8729, 0.8248, 0.8729, 0.8248, 0.8729, 0.8248, 0.8729, 0.8248, 0.8729, 0.8248, 0.8729, 0.8248, 0.8729, 0.8248, 0.8729, 0.8248, 0.8729, 0.8248, 0.8729, 0.8248, 0.8729, 0.8248, 0.8729, 0.8248, 0.8729, 0.8248, 0.8729, 0.8248, 0.8729, 0.8248, 0.8729, 0.8248, 0.8729, 0.8248, 0.8729, 0.8248, 0.8729, 0.8248, 0.8729, 0.8248, 0.8729, 0.8248, 0.8729, 0.8248, 0.8729, 0.8248, 0.8729, 0.8248, 0.8729, 0.8248, 0.8729, 0.8248, 0.8729, 0.8248, 0.8729, 0.8248, 0.8729, 0.8248, 0.8729, 0.8248, 0.8729, 0.8248, 0.8729, 0.8248, 0.8729, 0.8248, 0.8729, 0.8248, 0.8729, 0.8248, 0.8729, 0.8248, 0.8729, 0.8248, 0.8729, 0.8248, 0.8729, 0.8248, 0.8729, 0.8248, 0.8729, 0.8248, 0.8729, 0.8248, 0.8729, 0.8248, 0.8729, 0.8248, 0.8729, 0.8248, 0.8729, 0.8248, 0.8729, 0.8248, 0.8729, 0.8248, 0.8729, 0.8248, 0.8729, 0.8248, 0.8729, 0.8248, 0.8729, 0.8248, 0.8729, 0.8248, 0.8729, 0.8248, 0.8729, 0.8248, 0.8729, 0.8248, 0.8729, 0.8248, 0.8729, 0.8248, 0.8729, 0.8248, 0.8729, 0.8248, 0.8729, 0.8248, 0.8729, 0.8248, 0.8729, 0.8248, 0.8729, 0.8248, 0.8729, 0.8248, 0.8729, 0.8248, 0.8729, 0.8248, 0.8729, 0.8248, 0.8729, 0.8248, 0.8729, 0.8248, 0.8729, 0.8248, 0.8729, 0.8248, 0.8729, 0.8248, 0.8729, 0.8248, 0.8729, 0.8248, 0.8729, 0.8248, 0.8729, 0.8248, 0.8729, 0.8248, 0.8729, 0.8248, 0.8729, 0.8248, 0.8729, 0.8248, 0.8729, 0.8248, 0.8729, 0.8248, 0.8729, 0.8248, 0.8729, 0.8248, 0.8729, 0.8248, 0.8729, 0.8248, 0.8729, 0.8248, 0.8729, 0.8248, 0.8729, 0.8248, 0.8729, 0.8248, 0.8729, 0.8248, 0.8729, 0.8248, 0.8729, 0.8248, 0.8729, 0.8248, 0.8729, 0.8248, 0.8729, 0.8248, 0.8729, 0.8248, 0.8729, 0.8248, 0.8729, 0.8248, 0.8729, 0.8248, 0.8729, 0.8248, 0.8729, 0.8248, 0.8729, 0.8248, 0.8729, 0.8248, 0.8729, 0.8248, 0.8729, 0.8248])
me_plane_001.materials.append(mat_cliff_albedo)
me_plane_001.use_remesh_fix_poles = True
me_plane_001.use_remesh_preserve_attributes = False
me_plane_001.use_mirror_vertex_groups = False
me_plane_001.update()

# ---- objects
ob_light = bpy.data.objects.new('Light', light_light)
ob_cylinder = bpy.data.objects.new('Cylinder', me_cylinder_001)
ob_plane = bpy.data.objects.new('Plane', me_plane)
ob_plane_001 = bpy.data.objects.new('Plane.001', me_plane_001)
ob_camera = bpy.data.objects.new('Camera', cam_camera_001)

# ---- transforms, parenting, visibility, modifiers, constraints
ob_light.location = (36.65, 43.02, 30.77)
ob_light.rotation_euler = (-6.441, -0.9403, -2.247)
ob_light.lock_rotations_4d = False
ob_light.empty_display_type = 'ARROWS'
ob_light.color = (0.0, 0.0, 0.0, 0.0)
ob_light.lineart.crease_threshold = 0.0
ob_cylinder.location = (0.0, 0.0, 15.08)
ob_cylinder.scale = (1.0, 1.0, 1.812)
ob_cylinder.lineart.crease_threshold = 0.0
_m = ob_cylinder.modifiers.new('Auto Smooth', 'NODES')
_m.node_group = ng_auto_smooth
_gi = [s.identifier for s in ng_auto_smooth.interface.items_tree if s.item_type == 'SOCKET' and s.in_out == 'INPUT']
_m[_gi[1]] = 1.745  # Angle
ob_plane.location = (0.0, 0.0, 0.0)
ob_plane.scale = (20.0, 20.0, 20.0)
ob_plane.lineart.crease_threshold = 0.0
ob_plane_001.location = (0.0, 0.0, 0.0)
ob_plane_001.scale = (6.952, 6.952, 6.952)
ob_plane_001.lineart.crease_threshold = 0.0
ob_camera.location = (51.16, -14.78, 25.96)
ob_camera.rotation_euler = (1.347, -1.503e-05, 1.373)
ob_camera.lineart.crease_threshold = 0.0

# ---- collection membership
col_collection.objects.link(ob_light)
col_collection.objects.link(ob_cylinder)
col_collection.objects.link(ob_plane)
col_collection.objects.link(ob_plane_001)
col_collection.objects.link(ob_camera)

# ---- scene / render settings (as saved in the file)
scene.camera = ob_camera
scene.frame_start = 1; scene.frame_end = 250; scene.frame_set(109)
scene.render.engine = 'BLENDER_EEVEE_NEXT'
scene.render.image_settings.color_depth = '16'
scene.render.image_settings.compression = 16
scene.render.resolution_x = 1080
scene.render.resolution_y = 1350
scene.render.film_transparent = True
scene.cycles.shading_system = True
scene.cycles.use_denoising = False
scene.cycles.samples = 128
scene.cycles.sampling_pattern = 'TABULATED_SOBOL'
scene.cycles.use_adaptive_sampling = False
scene.cycles.use_light_tree = False
scene.view_settings.view_transform = 'Standard'
bpy.context.view_layer.update()
